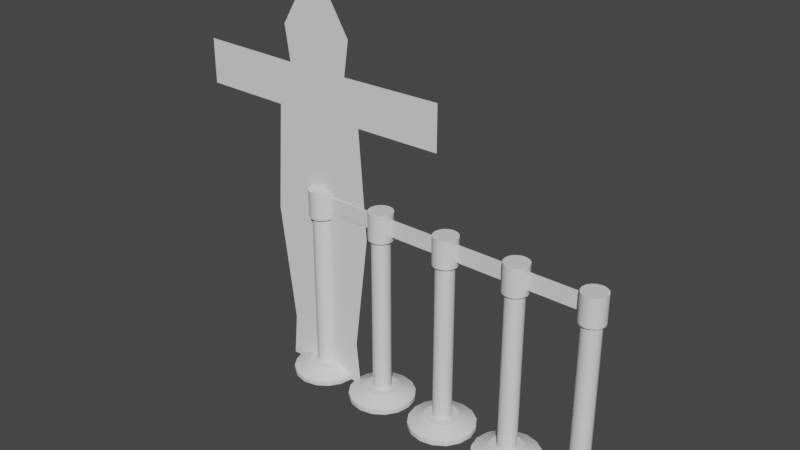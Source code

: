 # Source: pole.blend  (saved by Blender 3.5.10; exported with 4.5.12 LTS)
import bpy
from mathutils import Matrix  # noqa: F401  (used for matrix-valued properties, if any)

bpy.ops.wm.read_factory_settings(use_empty=True)
scene = bpy.context.scene
scene.name = 'Scene'

# ---- collections
col_pole = bpy.data.collections.new('pole'); scene.collection.children.link(col_pole)
col_souko = bpy.data.collections.new('souko'); scene.collection.children.link(col_souko)

# ---- materials (node trees are filled in below, after node groups)
mat_pole = bpy.data.materials.new('pole')
mat_pole.use_transparent_shadow = False
mat_red = bpy.data.materials.new('red')
mat_red.use_transparent_shadow = False
mat_black = bpy.data.materials.new('black')
mat_black.use_transparent_shadow = False

# ---- node groups
ng_auto_smooth = bpy.data.node_groups.new('Auto Smooth', 'GeometryNodeTree')
_s = ng_auto_smooth.interface.new_socket(name='Geometry', in_out='OUTPUT', socket_type='NodeSocketGeometry')
_s = ng_auto_smooth.interface.new_socket(name='Geometry', in_out='INPUT', socket_type='NodeSocketGeometry')
_s = ng_auto_smooth.interface.new_socket(name='Angle', in_out='INPUT', socket_type='NodeSocketFloat')
_s.subtype = 'ANGLE'
_s.min_value = 0.0
_s.max_value = 3.142
ng_auto_smooth.is_modifier = True
_N = ng_auto_smooth.nodes; _L = ng_auto_smooth.links
n0 = _N.new('NodeGroupOutput'); n0.name = 'Group Output'; n0.location = (480, -100)
n1 = _N.new('NodeGroupInput'); n1.name = 'Group Input'; n1.location = (-420, -300)
n2 = _N.new('NodeGroupInput'); n2.name = 'Group Input.001'; n2.location = (-60, -100)
n3 = _N.new('GeometryNodeSetShadeSmooth'); n3.name = 'Set Shade Smooth'; n3.location = (120, -100)
n3.domain = 'EDGE'
n4 = _N.new('GeometryNodeSetShadeSmooth'); n4.name = 'Set Shade Smooth.001'; n4.location = (300, -100)
n5 = _N.new('GeometryNodeInputMeshEdgeAngle'); n5.name = 'Edge Angle'; n5.location = (-420, -220)
n6 = _N.new('GeometryNodeInputEdgeSmooth'); n6.name = 'Is Edge Smooth'; n6.location = (-60, -160)
n7 = _N.new('GeometryNodeInputShadeSmooth'); n7.name = 'Is Face Smooth'; n7.location = (-240, -340)
n8 = _N.new('FunctionNodeBooleanMath'); n8.name = 'Boolean Math'; n8.location = (-60, -220)
n9 = _N.new('FunctionNodeCompare'); n9.name = 'Compare'; n9.location = (-240, -180)
n9.operation = 'LESS_EQUAL'
_L.new(n5.outputs[0], n9.inputs[0])
_L.new(n4.outputs[0], n0.inputs[0])
_L.new(n1.outputs[1], n9.inputs[1])
_L.new(n9.outputs[0], n8.inputs[0])
_L.new(n7.outputs[0], n8.inputs[1])
_L.new(n2.outputs[0], n3.inputs[0])
_L.new(n6.outputs[0], n3.inputs[1])
_L.new(n3.outputs[0], n4.inputs[0])
_L.new(n8.outputs[0], n3.inputs[2])
n0.is_active_output = True

# ---- material node trees
mat_pole.use_nodes = True; mat_pole.node_tree.nodes.clear()
_N = mat_pole.node_tree.nodes; _L = mat_pole.node_tree.links
n0 = _N.new('ShaderNodeBsdfPrincipled'); n0.name = 'Principled BSDF'; n0.location = (10, 300)
n0.distribution = 'GGX'
n0.subsurface_method = 'RANDOM_WALK_SKIN'
n0.inputs[3].default_value = 1.45
n0.inputs[27].default_value = (0.0, 0.0, 0.0, 1.0)
n0.inputs[28].default_value = 1.0
n1 = _N.new('ShaderNodeOutputMaterial'); n1.name = 'Material Output'; n1.location = (300, 300)
_L.new(n0.outputs[0], n1.inputs[0])
n1.is_active_output = True
mat_red.use_nodes = True; mat_red.node_tree.nodes.clear()
_N = mat_red.node_tree.nodes; _L = mat_red.node_tree.links
n0 = _N.new('ShaderNodeBsdfPrincipled'); n0.name = 'Principled BSDF'; n0.location = (10, 300)
n0.distribution = 'GGX'
n0.subsurface_method = 'RANDOM_WALK_SKIN'
n0.inputs[3].default_value = 1.45
n0.inputs[27].default_value = (0.0, 0.0, 0.0, 1.0)
n0.inputs[28].default_value = 1.0
n1 = _N.new('ShaderNodeOutputMaterial'); n1.name = 'Material Output'; n1.location = (300, 300)
_L.new(n0.outputs[0], n1.inputs[0])
n1.is_active_output = True
mat_black.use_nodes = True; mat_black.node_tree.nodes.clear()
_N = mat_black.node_tree.nodes; _L = mat_black.node_tree.links
n0 = _N.new('ShaderNodeBsdfPrincipled'); n0.name = 'Principled BSDF'; n0.location = (10, 300)
n0.distribution = 'GGX'
n0.subsurface_method = 'RANDOM_WALK_SKIN'
n0.inputs[3].default_value = 1.45
n0.inputs[27].default_value = (0.0, 0.0, 0.0, 1.0)
n0.inputs[28].default_value = 1.0
n1 = _N.new('ShaderNodeOutputMaterial'); n1.name = 'Material Output'; n1.location = (300, 300)
_L.new(n0.outputs[0], n1.inputs[0])
n1.is_active_output = True

# ---- world
world_world = bpy.data.worlds.new('World'); scene.world = world_world
world_world.use_nodes = True; world_world.node_tree.nodes.clear()
_N = world_world.node_tree.nodes; _L = world_world.node_tree.links
n0 = _N.new('ShaderNodeOutputWorld'); n0.name = 'World Output'; n0.location = (300, 300)
n1 = _N.new('ShaderNodeBackground'); n1.name = 'Background'; n1.location = (10, 300)
n1.inputs[0].default_value = (0.05088, 0.05088, 0.05088, 1.0)
_L.new(n1.outputs[0], n0.inputs[0])
n0.is_active_output = True
world_world.color = (0.05088, 0.05088, 0.05088)
world_world.use_sun_shadow = False
world_world.sun_shadow_jitter_overblur = 0.0

# ---- meshes
me_circle = bpy.data.meshes.new('Circle')
me_circle.from_pydata([(0.0, 0.1469, 0.0), (-0.05621, 0.1357, 0.0), (-0.1039, 0.1039, 0.0), (-0.1357, 0.05621, 0.0), (-0.1469, 0.0, 0.0), (-0.1357, -0.05621, 0.0), (-0.1039, -0.1039, 0.0), (-0.05621, -0.1357, 0.0), (0.0, -0.1469, 0.0), (0.05621, -0.1357, 0.0), (0.1039, -0.1039, 0.0), (0.1357, -0.05621, 0.0), (0.1469, 0.0, 0.0), (0.1357, 0.05621, 0.0), (0.1039, 0.1039, 0.0), (0.05621, 0.1357, 0.0), (0.0, 0.1469, 0.02008), (-0.05621, 0.1357, 0.02008), (-0.1039, 0.1039, 0.02008), (-0.1357, 0.05621, 0.02008), (-0.1469, 0.0, 0.02008), (-0.1357, -0.05621, 0.02008), (-0.1039, -0.1039, 0.02008), (-0.05621, -0.1357, 0.02008), (0.0, -0.1469, 0.02008), (0.05621, -0.1357, 0.02008), (0.1039, -0.1039, 0.02008), (0.1357, -0.05621, 0.02008), (0.1469, 0.0, 0.02008), (0.1357, 0.05621, 0.02008), (0.1039, 0.1039, 0.02008), (0.05621, 0.1357, 0.02008), (1.064e-09, 0.07547, 0.05323), (-0.02888, 0.06973, 0.05323), (-0.05337, 0.05337, 0.05323), (-0.06973, 0.02888, 0.05323), (-0.07547, -7.981e-10, 0.05323), (-0.06973, -0.02888, 0.05323), (-0.05337, -0.05337, 0.05323), (-0.02888, -0.06973, 0.05323), (1.064e-09, -0.07547, 0.05323), (0.02888, -0.06973, 0.05323), (0.05337, -0.05337, 0.05323), (0.06973, -0.02888, 0.05323), (0.07547, -7.981e-10, 0.05323), (0.06973, 0.02888, 0.05323), (0.05337, 0.05337, 0.05323), (0.02888, 0.06973, 0.05323), (8.1e-10, 0.04096, 0.05323), (-0.01567, 0.03784, 0.05323), (-0.02896, 0.02896, 0.05323), (-0.03784, 0.01567, 0.05323), (-0.04096, -4.58e-11, 0.05323), (-0.03784, -0.01567, 0.05323), (-0.02896, -0.02896, 0.05323), (-0.01567, -0.03784, 0.05323), (8.1e-10, -0.04096, 0.05323), (0.01567, -0.03784, 0.05323), (0.02896, -0.02896, 0.05323), (0.03784, -0.01567, 0.05323), (0.04096, -4.58e-11, 0.05323), (0.03784, 0.01567, 0.05323), (0.02896, 0.02896, 0.05323), (0.01567, 0.03784, 0.05323), (8.1e-10, 0.04096, 0.772), (-0.01567, 0.03784, 0.772), (-0.02896, 0.02896, 0.772), (-0.03784, 0.01567, 0.772), (-0.04096, -4.58e-11, 0.772), (-0.03784, -0.01567, 0.772), (-0.02896, -0.02896, 0.772), (-0.01567, -0.03784, 0.772), (8.1e-10, -0.04096, 0.772), (0.01567, -0.03784, 0.772), (0.02896, -0.02896, 0.772), (0.03784, -0.01567, 0.772), (0.04096, -4.58e-11, 0.772), (0.03784, 0.01567, 0.772), (0.02896, 0.02896, 0.772), (0.01567, 0.03784, 0.772), (7.056e-10, 0.05433, 0.772), (-0.02079, 0.05019, 0.772), (-0.03842, 0.03842, 0.772), (-0.05019, 0.02079, 0.772), (-0.05433, -6.074e-11, 0.772), (-0.05019, -0.02079, 0.772), (-0.03842, -0.03842, 0.772), (-0.02079, -0.05019, 0.772), (7.056e-10, -0.05433, 0.772), (0.02079, -0.05019, 0.772), (0.03842, -0.03842, 0.772), (0.05019, -0.02079, 0.772), (0.05433, -6.074e-11, 0.772), (0.05019, 0.02079, 0.772), (0.03842, 0.03842, 0.772), (0.02079, 0.05019, 0.772), (7.056e-10, 0.05433, 0.897), (-0.02079, 0.05019, 0.897), (-0.03842, 0.03842, 0.897), (-0.05019, 0.02079, 0.897), (-0.05433, -6.074e-11, 0.897), (-0.05019, -0.02079, 0.897), (-0.03842, -0.03842, 0.897), (-0.02079, -0.05019, 0.897), (7.056e-10, -0.05433, 0.897), (0.02079, -0.05019, 0.897), (0.03842, -0.03842, 0.897), (0.05019, -0.02079, 0.897), (0.05433, -6.074e-11, 0.897), (0.05019, 0.02079, 0.897), (0.03842, 0.03842, 0.897), (0.02079, 0.05019, 0.897), (3.233e-10, 0.0, 0.897), (0.329, 0.1469, 0.0), (0.2728, 0.1357, 0.0), (0.2252, 0.1039, 0.0), (0.1933, 0.05621, 0.0), (0.1821, 0.0, 0.0), (0.1933, -0.05621, 0.0), (0.2252, -0.1039, 0.0), (0.2728, -0.1357, 0.0), (0.329, -0.1469, 0.0), (0.3852, -0.1357, 0.0), (0.4329, -0.1039, 0.0), (0.4647, -0.05621, 0.0), (0.4759, 0.0, 0.0), (0.4647, 0.05621, 0.0), (0.4329, 0.1039, 0.0), (0.3852, 0.1357, 0.0), (0.329, 0.1469, 0.02008), (0.2728, 0.1357, 0.02008), (0.2252, 0.1039, 0.02008), (0.1933, 0.05621, 0.02008), (0.1821, 0.0, 0.02008), (0.1933, -0.05621, 0.02008), (0.2252, -0.1039, 0.02008), (0.2728, -0.1357, 0.02008), (0.329, -0.1469, 0.02008), (0.3852, -0.1357, 0.02008), (0.4329, -0.1039, 0.02008), (0.4647, -0.05621, 0.02008), (0.4759, 0.0, 0.02008), (0.4647, 0.05621, 0.02008), (0.4329, 0.1039, 0.02008), (0.3852, 0.1357, 0.02008), (0.329, 0.07547, 0.05323), (0.3001, 0.06973, 0.05323), (0.2757, 0.05337, 0.05323), (0.2593, 0.02888, 0.05323), (0.2536, -7.981e-10, 0.05323), (0.2593, -0.02888, 0.05323), (0.2757, -0.05337, 0.05323), (0.3001, -0.06973, 0.05323), (0.329, -0.07547, 0.05323), (0.3579, -0.06973, 0.05323), (0.3824, -0.05337, 0.05323), (0.3988, -0.02888, 0.05323), (0.4045, -7.981e-10, 0.05323), (0.3988, 0.02888, 0.05323), (0.3824, 0.05337, 0.05323), (0.3579, 0.06973, 0.05323), (0.329, 0.04096, 0.05323), (0.3134, 0.03784, 0.05323), (0.3001, 0.02896, 0.05323), (0.2912, 0.01567, 0.05323), (0.2881, -4.58e-11, 0.05323), (0.2912, -0.01567, 0.05323), (0.3001, -0.02896, 0.05323), (0.3134, -0.03784, 0.05323), (0.329, -0.04096, 0.05323), (0.3447, -0.03784, 0.05323), (0.358, -0.02896, 0.05323), (0.3669, -0.01567, 0.05323), (0.37, -4.58e-11, 0.05323), (0.3669, 0.01567, 0.05323), (0.358, 0.02896, 0.05323), (0.3447, 0.03784, 0.05323), (0.329, 0.04096, 0.772), (0.3134, 0.03784, 0.772), (0.3001, 0.02896, 0.772), (0.2912, 0.01567, 0.772), (0.2881, -4.58e-11, 0.772), (0.2912, -0.01567, 0.772), (0.3001, -0.02896, 0.772), (0.3134, -0.03784, 0.772), (0.329, -0.04096, 0.772), (0.3447, -0.03784, 0.772), (0.358, -0.02896, 0.772), (0.3669, -0.01567, 0.772), (0.37, -4.58e-11, 0.772), (0.3669, 0.01567, 0.772), (0.358, 0.02896, 0.772), (0.3447, 0.03784, 0.772), (0.329, 0.05433, 0.772), (0.3082, 0.05019, 0.772), (0.2906, 0.03842, 0.772), (0.2788, 0.02079, 0.772), (0.2747, -6.074e-11, 0.772), (0.2788, -0.02079, 0.772), (0.2906, -0.03842, 0.772), (0.3082, -0.05019, 0.772), (0.329, -0.05433, 0.772), (0.3498, -0.05019, 0.772), (0.3674, -0.03842, 0.772), (0.3792, -0.02079, 0.772), (0.3834, -6.074e-11, 0.772), (0.3792, 0.02079, 0.772), (0.3674, 0.03842, 0.772), (0.3498, 0.05019, 0.772), (0.329, 0.05433, 0.897), (0.3082, 0.05019, 0.897), (0.2906, 0.03842, 0.897), (0.2788, 0.02079, 0.897), (0.2747, -6.074e-11, 0.897), (0.2788, -0.02079, 0.897), (0.2906, -0.03842, 0.897), (0.3082, -0.05019, 0.897), (0.329, -0.05433, 0.897), (0.3498, -0.05019, 0.897), (0.3674, -0.03842, 0.897), (0.3792, -0.02079, 0.897), (0.3834, -6.074e-11, 0.897), (0.3792, 0.02079, 0.897), (0.3674, 0.03842, 0.897), (0.3498, 0.05019, 0.897), (0.329, 0.0, 0.897), (0.657, -0.002875, 0.8744), (0.657, -0.002875, 0.7991), (0.657, 0.002875, 0.8744), (0.657, 0.002875, 0.7991), (0.3313, -0.002875, 0.8744), (0.3313, -0.002875, 0.7991), (0.3313, 0.002875, 0.8744), (0.3313, 0.002875, 0.7991), (0.6585, 0.0, 0.897), (0.6793, 0.05019, 0.897), (0.6969, 0.03842, 0.897), (0.7087, 0.02079, 0.897), (0.7128, -6.074e-11, 0.897), (0.7087, -0.02079, 0.897), (0.6969, -0.03842, 0.897), (0.6793, -0.05019, 0.897), (0.6585, -0.05433, 0.897), (0.6377, -0.05019, 0.897), (0.6201, -0.03842, 0.897), (0.6083, -0.02079, 0.897), (0.6041, -6.074e-11, 0.897), (0.6083, 0.02079, 0.897), (0.6201, 0.03842, 0.897), (0.6377, 0.05019, 0.897), (0.6585, 0.05433, 0.897), (0.6793, 0.05019, 0.772), (0.6969, 0.03842, 0.772), (0.7087, 0.02079, 0.772), (0.7128, -6.074e-11, 0.772), (0.7087, -0.02079, 0.772), (0.6969, -0.03842, 0.772), (0.6793, -0.05019, 0.772), (0.6585, -0.05433, 0.772), (0.6377, -0.05019, 0.772), (0.6201, -0.03842, 0.772), (0.6083, -0.02079, 0.772), (0.6041, -6.074e-11, 0.772), (0.6083, 0.02079, 0.772), (0.6201, 0.03842, 0.772), (0.6377, 0.05019, 0.772), (0.6585, 0.05433, 0.772), (0.6741, 0.03784, 0.772), (0.6874, 0.02896, 0.772), (0.6963, 0.01567, 0.772), (0.6994, -4.58e-11, 0.772), (0.6963, -0.01567, 0.772), (0.6874, -0.02896, 0.772), (0.6741, -0.03784, 0.772), (0.6585, -0.04096, 0.772), (0.6428, -0.03784, 0.772), (0.6295, -0.02896, 0.772), (0.6206, -0.01567, 0.772), (0.6175, -4.58e-11, 0.772), (0.6206, 0.01567, 0.772), (0.6295, 0.02896, 0.772), (0.6428, 0.03784, 0.772), (0.6585, 0.04096, 0.772), (0.6741, 0.03784, 0.05323), (0.6874, 0.02896, 0.05323), (0.6963, 0.01567, 0.05323), (0.6994, -4.58e-11, 0.05323), (0.6963, -0.01567, 0.05323), (0.6874, -0.02896, 0.05323), (0.6741, -0.03784, 0.05323), (0.6585, -0.04096, 0.05323), (0.6428, -0.03784, 0.05323), (0.6295, -0.02896, 0.05323), (0.6206, -0.01567, 0.05323), (0.6175, -4.58e-11, 0.05323), (0.6206, 0.01567, 0.05323), (0.6295, 0.02896, 0.05323), (0.6428, 0.03784, 0.05323), (0.6585, 0.04096, 0.05323), (0.6874, 0.06973, 0.05323), (0.7118, 0.05337, 0.05323), (0.7282, 0.02888, 0.05323), (0.7339, -7.981e-10, 0.05323), (0.7282, -0.02888, 0.05323), (0.7118, -0.05337, 0.05323), (0.6874, -0.06973, 0.05323), (0.6585, -0.07547, 0.05323), (0.6296, -0.06973, 0.05323), (0.6051, -0.05337, 0.05323), (0.5887, -0.02888, 0.05323), (0.583, -7.981e-10, 0.05323), (0.5887, 0.02888, 0.05323), (0.6051, 0.05337, 0.05323), (0.6296, 0.06973, 0.05323), (0.6585, 0.07547, 0.05323), (0.7147, 0.1357, 0.02008), (0.7623, 0.1039, 0.02008), (0.7942, 0.05621, 0.02008), (0.8054, 0.0, 0.02008), (0.7942, -0.05621, 0.02008), (0.7623, -0.1039, 0.02008), (0.7147, -0.1357, 0.02008), (0.6585, -0.1469, 0.02008), (0.6023, -0.1357, 0.02008), (0.5546, -0.1039, 0.02008), (0.5228, -0.05621, 0.02008), (0.5116, 0.0, 0.02008), (0.5228, 0.05621, 0.02008), (0.5546, 0.1039, 0.02008), (0.6023, 0.1357, 0.02008), (0.6585, 0.1469, 0.02008), (0.7147, 0.1357, 0.0), (0.7623, 0.1039, 0.0), (0.7942, 0.05621, 0.0), (0.8054, 0.0, 0.0), (0.7942, -0.05621, 0.0), (0.7623, -0.1039, 0.0), (0.7147, -0.1357, 0.0), (0.6585, -0.1469, 0.0), (0.6023, -0.1357, 0.0), (0.5546, -0.1039, 0.0), (0.5228, -0.05621, 0.0), (0.5116, 0.0, 0.0), (0.5228, 0.05621, 0.0), (0.5546, 0.1039, 0.0), (0.6023, 0.1357, 0.0), (0.6585, 0.1469, 0.0), (0.001862, 0.002875, 0.7991), (0.001862, 0.002875, 0.8744), (0.001862, -0.002875, 0.7991), (0.001862, -0.002875, 0.8744), (0.3275, 0.002875, 0.7991), (0.3275, 0.002875, 0.8744), (0.3275, -0.002875, 0.7991), (0.3275, -0.002875, 0.8744), (0.9867, -0.002875, 0.8744), (0.9867, -0.002875, 0.7991), (0.9867, 0.002875, 0.8744), (0.9867, 0.002875, 0.7991), (0.661, -0.002875, 0.8744), (0.661, -0.002875, 0.7991), (0.661, 0.002875, 0.8744), (0.661, 0.002875, 0.7991), (0.9882, 0.0, 0.897), (1.009, 0.05019, 0.897), (1.027, 0.03842, 0.897), (1.038, 0.02079, 0.897), (1.043, -6.074e-11, 0.897), (1.038, -0.02079, 0.897), (1.027, -0.03842, 0.897), (1.009, -0.05019, 0.897), (0.9882, -0.05433, 0.897), (0.9674, -0.05019, 0.897), (0.9498, -0.03842, 0.897), (0.938, -0.02079, 0.897), (0.9339, -6.074e-11, 0.897), (0.938, 0.02079, 0.897), (0.9498, 0.03842, 0.897), (0.9674, 0.05019, 0.897), (0.9882, 0.05433, 0.897), (1.009, 0.05019, 0.772), (1.027, 0.03842, 0.772), (1.038, 0.02079, 0.772), (1.043, -6.074e-11, 0.772), (1.038, -0.02079, 0.772), (1.027, -0.03842, 0.772), (1.009, -0.05019, 0.772), (0.9882, -0.05433, 0.772), (0.9674, -0.05019, 0.772), (0.9498, -0.03842, 0.772), (0.938, -0.02079, 0.772), (0.9339, -6.074e-11, 0.772), (0.938, 0.02079, 0.772), (0.9498, 0.03842, 0.772), (0.9674, 0.05019, 0.772), (0.9882, 0.05433, 0.772), (1.004, 0.03784, 0.772), (1.017, 0.02896, 0.772), (1.026, 0.01567, 0.772), (1.029, -4.58e-11, 0.772), (1.026, -0.01567, 0.772), (1.017, -0.02896, 0.772), (1.004, -0.03784, 0.772), (0.9882, -0.04096, 0.772), (0.9725, -0.03784, 0.772), (0.9592, -0.02896, 0.772), (0.9503, -0.01567, 0.772), (0.9472, -4.58e-11, 0.772), (0.9503, 0.01567, 0.772), (0.9592, 0.02896, 0.772), (0.9725, 0.03784, 0.772), (0.9882, 0.04096, 0.772), (1.004, 0.03784, 0.05323), (1.017, 0.02896, 0.05323), (1.026, 0.01567, 0.05323), (1.029, -4.58e-11, 0.05323), (1.026, -0.01567, 0.05323), (1.017, -0.02896, 0.05323), (1.004, -0.03784, 0.05323), (0.9882, -0.04096, 0.05323), (0.9725, -0.03784, 0.05323), (0.9592, -0.02896, 0.05323), (0.9503, -0.01567, 0.05323), (0.9472, -4.58e-11, 0.05323), (0.9503, 0.01567, 0.05323), (0.9592, 0.02896, 0.05323), (0.9725, 0.03784, 0.05323), (0.9882, 0.04096, 0.05323), (1.017, 0.06973, 0.05323), (1.042, 0.05337, 0.05323), (1.058, 0.02888, 0.05323), (1.064, -7.981e-10, 0.05323), (1.058, -0.02888, 0.05323), (1.042, -0.05337, 0.05323), (1.017, -0.06973, 0.05323), (0.9882, -0.07547, 0.05323), (0.9593, -0.06973, 0.05323), (0.9348, -0.05337, 0.05323), (0.9185, -0.02888, 0.05323), (0.9127, -7.981e-10, 0.05323), (0.9185, 0.02888, 0.05323), (0.9348, 0.05337, 0.05323), (0.9593, 0.06973, 0.05323), (0.9882, 0.07547, 0.05323), (1.044, 0.1357, 0.02008), (1.092, 0.1039, 0.02008), (1.124, 0.05621, 0.02008), (1.135, 0.0, 0.02008), (1.124, -0.05621, 0.02008), (1.092, -0.1039, 0.02008), (1.044, -0.1357, 0.02008), (0.9882, -0.1469, 0.02008), (0.932, -0.1357, 0.02008), (0.8843, -0.1039, 0.02008), (0.8525, -0.05621, 0.02008), (0.8413, 0.0, 0.02008), (0.8525, 0.05621, 0.02008), (0.8843, 0.1039, 0.02008), (0.932, 0.1357, 0.02008), (0.9882, 0.1469, 0.02008), (1.044, 0.1357, 0.0), (1.092, 0.1039, 0.0), (1.124, 0.05621, 0.0), (1.135, 0.0, 0.0), (1.124, -0.05621, 0.0), (1.092, -0.1039, 0.0), (1.044, -0.1357, 0.0), (0.9882, -0.1469, 0.0), (0.932, -0.1357, 0.0), (0.8843, -0.1039, 0.0), (0.8525, -0.05621, 0.0), (0.8413, 0.0, 0.0), (0.8525, 0.05621, 0.0), (0.8843, 0.1039, 0.0), (0.932, 0.1357, 0.0), (0.9882, 0.1469, 0.0), (1.318, -0.002875, 0.8744), (1.318, -0.002875, 0.7991), (1.318, 0.002875, 0.8744), (1.318, 0.002875, 0.7991), (0.9921, -0.002875, 0.8744), (0.9921, -0.002875, 0.7991), (0.9921, 0.002875, 0.8744), (0.9921, 0.002875, 0.7991), (1.319, 0.0, 0.897), (1.34, 0.05019, 0.897), (1.358, 0.03842, 0.897), (1.369, 0.02079, 0.897), (1.374, -6.074e-11, 0.897), (1.369, -0.02079, 0.897), (1.358, -0.03842, 0.897), (1.34, -0.05019, 0.897), (1.319, -0.05433, 0.897), (1.298, -0.05019, 0.897), (1.281, -0.03842, 0.897), (1.269, -0.02079, 0.897), (1.265, -6.074e-11, 0.897), (1.269, 0.02079, 0.897), (1.281, 0.03842, 0.897), (1.298, 0.05019, 0.897), (1.319, 0.05433, 0.897), (1.34, 0.05019, 0.772), (1.358, 0.03842, 0.772), (1.369, 0.02079, 0.772), (1.374, -6.074e-11, 0.772), (1.369, -0.02079, 0.772), (1.358, -0.03842, 0.772), (1.34, -0.05019, 0.772), (1.319, -0.05433, 0.772), (1.298, -0.05019, 0.772), (1.281, -0.03842, 0.772), (1.269, -0.02079, 0.772), (1.265, -6.074e-11, 0.772), (1.269, 0.02079, 0.772), (1.281, 0.03842, 0.772), (1.298, 0.05019, 0.772), (1.319, 0.05433, 0.772), (1.335, 0.03784, 0.772), (1.348, 0.02896, 0.772), (1.357, 0.01567, 0.772), (1.36, -4.58e-11, 0.772), (1.357, -0.01567, 0.772), (1.348, -0.02896, 0.772), (1.335, -0.03784, 0.772), (1.319, -0.04096, 0.772), (1.304, -0.03784, 0.772), (1.29, -0.02896, 0.772), (1.281, -0.01567, 0.772), (1.278, -4.58e-11, 0.772), (1.281, 0.01567, 0.772), (1.29, 0.02896, 0.772), (1.304, 0.03784, 0.772), (1.319, 0.04096, 0.772), (1.335, 0.03784, 0.05323), (1.348, 0.02896, 0.05323), (1.357, 0.01567, 0.05323), (1.36, -4.58e-11, 0.05323), (1.357, -0.01567, 0.05323), (1.348, -0.02896, 0.05323), (1.335, -0.03784, 0.05323), (1.319, -0.04096, 0.05323), (1.304, -0.03784, 0.05323), (1.29, -0.02896, 0.05323), (1.281, -0.01567, 0.05323), (1.278, -4.58e-11, 0.05323), (1.281, 0.01567, 0.05323), (1.29, 0.02896, 0.05323), (1.304, 0.03784, 0.05323), (1.319, 0.04096, 0.05323), (1.348, 0.06973, 0.05323), (1.373, 0.05337, 0.05323), (1.389, 0.02888, 0.05323), (1.395, -7.981e-10, 0.05323), (1.389, -0.02888, 0.05323), (1.373, -0.05337, 0.05323), (1.348, -0.06973, 0.05323), (1.319, -0.07547, 0.05323), (1.29, -0.06973, 0.05323), (1.266, -0.05337, 0.05323), (1.25, -0.02888, 0.05323), (1.244, -7.981e-10, 0.05323), (1.25, 0.02888, 0.05323), (1.266, 0.05337, 0.05323), (1.29, 0.06973, 0.05323), (1.319, 0.07547, 0.05323), (1.375, 0.1357, 0.02008), (1.423, 0.1039, 0.02008), (1.455, 0.05621, 0.02008), (1.466, 0.0, 0.02008), (1.455, -0.05621, 0.02008), (1.423, -0.1039, 0.02008), (1.375, -0.1357, 0.02008), (1.319, -0.1469, 0.02008), (1.263, -0.1357, 0.02008), (1.215, -0.1039, 0.02008), (1.184, -0.05621, 0.02008), (1.172, 0.0, 0.02008), (1.184, 0.05621, 0.02008), (1.215, 0.1039, 0.02008), (1.263, 0.1357, 0.02008), (1.319, 0.1469, 0.02008), (1.375, 0.1357, 0.0), (1.423, 0.1039, 0.0), (1.455, 0.05621, 0.0), (1.466, 0.0, 0.0), (1.455, -0.05621, 0.0), (1.423, -0.1039, 0.0), (1.375, -0.1357, 0.0), (1.319, -0.1469, 0.0), (1.263, -0.1357, 0.0), (1.215, -0.1039, 0.0), (1.184, -0.05621, 0.0), (1.172, 0.0, 0.0), (1.184, 0.05621, 0.0), (1.215, 0.1039, 0.0), (1.263, 0.1357, 0.0), (1.319, 0.1469, 0.0), (0.05908, -0.002875, 0.7991), (0.05908, -0.002875, 0.8744), (0.05908, 0.002875, 0.7991), (0.05908, 0.002875, 0.8744), (0.2703, -0.002875, 0.8744), (0.2703, 0.002875, 0.7991), (0.2703, -0.002875, 0.7991), (0.2703, 0.002875, 0.8744), (0.39, 0.002875, 0.7991), (0.39, -0.002875, 0.7991), (0.39, -0.002875, 0.8744), (0.39, 0.002875, 0.8744), (0.5987, 0.002875, 0.7991), (0.5987, -0.002875, 0.8744), (0.5987, -0.002875, 0.7991), (0.5987, 0.002875, 0.8744), (0.7194, 0.002875, 0.7991), (0.7194, -0.002875, 0.7991), (0.7194, -0.002875, 0.8744), (0.7194, 0.002875, 0.8744), (0.9245, 0.002875, 0.7991), (0.9245, -0.002875, 0.8744), (0.9245, -0.002875, 0.7991), (0.9245, 0.002875, 0.8744), (1.047, 0.002875, 0.7991), (1.047, -0.002875, 0.7991), (1.047, -0.002875, 0.8744), (1.047, 0.002875, 0.8744), (1.257, 0.002875, 0.7991), (1.257, -0.002875, 0.8744), (1.257, -0.002875, 0.7991), (1.257, 0.002875, 0.8744)], [], [(7, 23, 22, 6), (15, 31, 30, 14), (8, 24, 23, 7), (1, 17, 16, 0), (0, 16, 31, 15), (9, 25, 24, 8), (2, 18, 17, 1), (10, 26, 25, 9), (3, 19, 18, 2), (11, 27, 26, 10), (4, 20, 19, 3), (12, 28, 27, 11), (5, 21, 20, 4), (13, 29, 28, 12), (6, 22, 21, 5), (14, 30, 29, 13), (29, 45, 44, 28), (22, 38, 37, 21), (30, 46, 45, 29), (23, 39, 38, 22), (31, 47, 46, 30), (24, 40, 39, 23), (17, 33, 32, 16), (16, 32, 47, 31), (25, 41, 40, 24), (18, 34, 33, 17), (26, 42, 41, 25), (19, 35, 34, 18), (27, 43, 42, 26), (20, 36, 35, 19), (28, 44, 43, 27), (21, 37, 36, 20), (39, 55, 54, 38), (47, 63, 62, 46), (40, 56, 55, 39), (33, 49, 48, 32), (32, 48, 63, 47), (41, 57, 56, 40), (34, 50, 49, 33), (42, 58, 57, 41), (35, 51, 50, 34), (43, 59, 58, 42), (36, 52, 51, 35), (44, 60, 59, 43), (37, 53, 52, 36), (45, 61, 60, 44), (38, 54, 53, 37), (46, 62, 61, 45), (60, 76, 75, 59), (53, 69, 68, 52), (61, 77, 76, 60), (54, 70, 69, 53), (62, 78, 77, 61), (55, 71, 70, 54), (63, 79, 78, 62), (56, 72, 71, 55), (49, 65, 64, 48), (48, 64, 79, 63), (57, 73, 72, 56), (50, 66, 65, 49), (58, 74, 73, 57), (51, 67, 66, 50), (59, 75, 74, 58), (52, 68, 67, 51), (66, 82, 81, 65), (74, 90, 89, 73), (67, 83, 82, 66), (75, 91, 90, 74), (68, 84, 83, 67), (76, 92, 91, 75), (69, 85, 84, 68), (77, 93, 92, 76), (70, 86, 85, 69), (78, 94, 93, 77), (71, 87, 86, 70), (79, 95, 94, 78), (72, 88, 87, 71), (65, 81, 80, 64), (64, 80, 95, 79), (73, 89, 88, 72), (87, 103, 102, 86), (95, 111, 110, 94), (88, 104, 103, 87), (81, 97, 96, 80), (80, 96, 111, 95), (89, 105, 104, 88), (82, 98, 97, 81), (90, 106, 105, 89), (83, 99, 98, 82), (91, 107, 106, 90), (84, 100, 99, 83), (92, 108, 107, 91), (85, 101, 100, 84), (93, 109, 108, 92), (86, 102, 101, 85), (94, 110, 109, 93), (97, 112, 96), (96, 112, 111), (111, 112, 110), (110, 112, 109), (109, 112, 108), (108, 112, 107), (107, 112, 106), (106, 112, 105), (105, 112, 104), (104, 112, 103), (103, 112, 102), (102, 112, 101), (101, 112, 100), (100, 112, 99), (99, 112, 98), (98, 112, 97), (120, 136, 135, 119), (128, 144, 143, 127), (121, 137, 136, 120), (114, 130, 129, 113), (113, 129, 144, 128), (122, 138, 137, 121), (115, 131, 130, 114), (123, 139, 138, 122), (116, 132, 131, 115), (124, 140, 139, 123), (117, 133, 132, 116), (125, 141, 140, 124), (118, 134, 133, 117), (126, 142, 141, 125), (119, 135, 134, 118), (127, 143, 142, 126), (142, 158, 157, 141), (135, 151, 150, 134), (143, 159, 158, 142), (136, 152, 151, 135), (144, 160, 159, 143), (137, 153, 152, 136), (130, 146, 145, 129), (129, 145, 160, 144), (138, 154, 153, 137), (131, 147, 146, 130), (139, 155, 154, 138), (132, 148, 147, 131), (140, 156, 155, 139), (133, 149, 148, 132), (141, 157, 156, 140), (134, 150, 149, 133), (152, 168, 167, 151), (160, 176, 175, 159), (153, 169, 168, 152), (146, 162, 161, 145), (145, 161, 176, 160), (154, 170, 169, 153), (147, 163, 162, 146), (155, 171, 170, 154), (148, 164, 163, 147), (156, 172, 171, 155), (149, 165, 164, 148), (157, 173, 172, 156), (150, 166, 165, 149), (158, 174, 173, 157), (151, 167, 166, 150), (159, 175, 174, 158), (173, 189, 188, 172), (166, 182, 181, 165), (174, 190, 189, 173), (167, 183, 182, 166), (175, 191, 190, 174), (168, 184, 183, 167), (176, 192, 191, 175), (169, 185, 184, 168), (162, 178, 177, 161), (161, 177, 192, 176), (170, 186, 185, 169), (163, 179, 178, 162), (171, 187, 186, 170), (164, 180, 179, 163), (172, 188, 187, 171), (165, 181, 180, 164), (179, 195, 194, 178), (187, 203, 202, 186), (180, 196, 195, 179), (188, 204, 203, 187), (181, 197, 196, 180), (189, 205, 204, 188), (182, 198, 197, 181), (190, 206, 205, 189), (183, 199, 198, 182), (191, 207, 206, 190), (184, 200, 199, 183), (192, 208, 207, 191), (185, 201, 200, 184), (178, 194, 193, 177), (177, 193, 208, 192), (186, 202, 201, 185), (200, 216, 215, 199), (208, 224, 223, 207), (201, 217, 216, 200), (194, 210, 209, 193), (193, 209, 224, 208), (202, 218, 217, 201), (195, 211, 210, 194), (203, 219, 218, 202), (196, 212, 211, 195), (204, 220, 219, 203), (197, 213, 212, 196), (205, 221, 220, 204), (198, 214, 213, 197), (206, 222, 221, 205), (199, 215, 214, 198), (207, 223, 222, 206), (210, 225, 209), (209, 225, 224), (224, 225, 223), (223, 225, 222), (222, 225, 221), (221, 225, 220), (220, 225, 219), (219, 225, 218), (218, 225, 217), (217, 225, 216), (216, 225, 215), (215, 225, 214), (214, 225, 213), (213, 225, 212), (212, 225, 211), (211, 225, 210), (611, 227, 226, 610), (605, 233, 232, 608), (611, 609, 229, 227), (607, 608, 232, 230), (241, 234, 242), (249, 234, 250), (240, 234, 241), (248, 234, 249), (247, 234, 248), (239, 234, 240), (246, 234, 247), (238, 234, 239), (245, 234, 246), (237, 234, 238), (244, 234, 245), (236, 234, 237), (243, 234, 244), (235, 234, 236), (242, 234, 243), (250, 234, 235), (258, 242, 243, 259), (255, 239, 240, 256), (251, 235, 236, 252), (263, 247, 248, 264), (259, 243, 244, 260), (256, 240, 241, 257), (252, 236, 237, 253), (260, 244, 245, 261), (264, 248, 249, 265), (253, 237, 238, 254), (257, 241, 242, 258), (261, 245, 246, 262), (266, 250, 235, 251), (254, 238, 239, 255), (265, 249, 250, 266), (262, 246, 247, 263), (276, 260, 261, 277), (280, 264, 265, 281), (269, 253, 254, 270), (273, 257, 258, 274), (282, 266, 251, 267), (277, 261, 262, 278), (281, 265, 266, 282), (270, 254, 255, 271), (274, 258, 259, 275), (278, 262, 263, 279), (267, 251, 252, 268), (271, 255, 256, 272), (275, 259, 260, 276), (279, 263, 264, 280), (268, 252, 253, 269), (272, 256, 257, 273), (292, 276, 277, 293), (289, 273, 274, 290), (285, 269, 270, 286), (298, 282, 267, 283), (293, 277, 278, 294), (297, 281, 282, 298), (286, 270, 271, 287), (290, 274, 275, 291), (294, 278, 279, 295), (287, 271, 272, 288), (283, 267, 268, 284), (295, 279, 280, 296), (291, 275, 276, 292), (288, 272, 273, 289), (284, 268, 269, 285), (296, 280, 281, 297), (301, 285, 286, 302), (305, 289, 290, 306), (309, 293, 294, 310), (314, 298, 283, 299), (302, 286, 287, 303), (313, 297, 298, 314), (310, 294, 295, 311), (306, 290, 291, 307), (303, 287, 288, 304), (299, 283, 284, 300), (311, 295, 296, 312), (307, 291, 292, 308), (304, 288, 289, 305), (300, 284, 285, 301), (308, 292, 293, 309), (312, 296, 297, 313), (321, 305, 306, 322), (317, 301, 302, 318), (330, 314, 299, 315), (325, 309, 310, 326), (318, 302, 303, 319), (329, 313, 314, 330), (326, 310, 311, 327), (322, 306, 307, 323), (319, 303, 304, 320), (315, 299, 300, 316), (327, 311, 312, 328), (323, 307, 308, 324), (320, 304, 305, 321), (316, 300, 301, 317), (328, 312, 313, 329), (324, 308, 309, 325), (332, 316, 317, 333), (340, 324, 325, 341), (339, 323, 324, 340), (331, 315, 316, 332), (338, 322, 323, 339), (345, 329, 330, 346), (346, 330, 315, 331), (337, 321, 322, 338), (344, 328, 329, 345), (336, 320, 321, 337), (343, 327, 328, 344), (335, 319, 320, 336), (342, 326, 327, 343), (334, 318, 319, 335), (341, 325, 326, 342), (333, 317, 318, 334), (619, 356, 355, 618), (603, 353, 354, 601), (599, 347, 348, 600), (603, 602, 351, 353), (598, 600, 348, 350), (613, 362, 361, 616), (619, 617, 358, 356), (615, 616, 361, 359), (370, 363, 371), (378, 363, 379), (369, 363, 370), (377, 363, 378), (376, 363, 377), (368, 363, 369), (375, 363, 376), (367, 363, 368), (374, 363, 375), (366, 363, 367), (373, 363, 374), (365, 363, 366), (372, 363, 373), (364, 363, 365), (371, 363, 372), (379, 363, 364), (387, 371, 372, 388), (384, 368, 369, 385), (380, 364, 365, 381), (392, 376, 377, 393), (388, 372, 373, 389), (385, 369, 370, 386), (381, 365, 366, 382), (389, 373, 374, 390), (393, 377, 378, 394), (382, 366, 367, 383), (386, 370, 371, 387), (390, 374, 375, 391), (395, 379, 364, 380), (383, 367, 368, 384), (394, 378, 379, 395), (391, 375, 376, 392), (405, 389, 390, 406), (409, 393, 394, 410), (398, 382, 383, 399), (402, 386, 387, 403), (411, 395, 380, 396), (406, 390, 391, 407), (410, 394, 395, 411), (399, 383, 384, 400), (403, 387, 388, 404), (407, 391, 392, 408), (396, 380, 381, 397), (400, 384, 385, 401), (404, 388, 389, 405), (408, 392, 393, 409), (397, 381, 382, 398), (401, 385, 386, 402), (421, 405, 406, 422), (418, 402, 403, 419), (414, 398, 399, 415), (427, 411, 396, 412), (422, 406, 407, 423), (426, 410, 411, 427), (415, 399, 400, 416), (419, 403, 404, 420), (423, 407, 408, 424), (416, 400, 401, 417), (412, 396, 397, 413), (424, 408, 409, 425), (420, 404, 405, 421), (417, 401, 402, 418), (413, 397, 398, 414), (425, 409, 410, 426), (430, 414, 415, 431), (434, 418, 419, 435), (438, 422, 423, 439), (443, 427, 412, 428), (431, 415, 416, 432), (442, 426, 427, 443), (439, 423, 424, 440), (435, 419, 420, 436), (432, 416, 417, 433), (428, 412, 413, 429), (440, 424, 425, 441), (436, 420, 421, 437), (433, 417, 418, 434), (429, 413, 414, 430), (437, 421, 422, 438), (441, 425, 426, 442), (450, 434, 435, 451), (446, 430, 431, 447), (459, 443, 428, 444), (454, 438, 439, 455), (447, 431, 432, 448), (458, 442, 443, 459), (455, 439, 440, 456), (451, 435, 436, 452), (448, 432, 433, 449), (444, 428, 429, 445), (456, 440, 441, 457), (452, 436, 437, 453), (449, 433, 434, 450), (445, 429, 430, 446), (457, 441, 442, 458), (453, 437, 438, 454), (461, 445, 446, 462), (469, 453, 454, 470), (468, 452, 453, 469), (460, 444, 445, 461), (467, 451, 452, 468), (474, 458, 459, 475), (475, 459, 444, 460), (466, 450, 451, 467), (473, 457, 458, 474), (465, 449, 450, 466), (472, 456, 457, 473), (464, 448, 449, 465), (471, 455, 456, 472), (463, 447, 448, 464), (470, 454, 455, 471), (462, 446, 447, 463), (627, 477, 476, 626), (621, 483, 482, 624), (627, 625, 479, 477), (623, 624, 482, 480), (491, 484, 492), (499, 484, 500), (490, 484, 491), (498, 484, 499), (497, 484, 498), (489, 484, 490), (496, 484, 497), (488, 484, 489), (495, 484, 496), (487, 484, 488), (494, 484, 495), (486, 484, 487), (493, 484, 494), (485, 484, 486), (492, 484, 493), (500, 484, 485), (508, 492, 493, 509), (505, 489, 490, 506), (501, 485, 486, 502), (513, 497, 498, 514), (509, 493, 494, 510), (506, 490, 491, 507), (502, 486, 487, 503), (510, 494, 495, 511), (514, 498, 499, 515), (503, 487, 488, 504), (507, 491, 492, 508), (511, 495, 496, 512), (516, 500, 485, 501), (504, 488, 489, 505), (515, 499, 500, 516), (512, 496, 497, 513), (526, 510, 511, 527), (530, 514, 515, 531), (519, 503, 504, 520), (523, 507, 508, 524), (532, 516, 501, 517), (527, 511, 512, 528), (531, 515, 516, 532), (520, 504, 505, 521), (524, 508, 509, 525), (528, 512, 513, 529), (517, 501, 502, 518), (521, 505, 506, 522), (525, 509, 510, 526), (529, 513, 514, 530), (518, 502, 503, 519), (522, 506, 507, 523), (542, 526, 527, 543), (539, 523, 524, 540), (535, 519, 520, 536), (548, 532, 517, 533), (543, 527, 528, 544), (547, 531, 532, 548), (536, 520, 521, 537), (540, 524, 525, 541), (544, 528, 529, 545), (537, 521, 522, 538), (533, 517, 518, 534), (545, 529, 530, 546), (541, 525, 526, 542), (538, 522, 523, 539), (534, 518, 519, 535), (546, 530, 531, 547), (551, 535, 536, 552), (555, 539, 540, 556), (559, 543, 544, 560), (564, 548, 533, 549), (552, 536, 537, 553), (563, 547, 548, 564), (560, 544, 545, 561), (556, 540, 541, 557), (553, 537, 538, 554), (549, 533, 534, 550), (561, 545, 546, 562), (557, 541, 542, 558), (554, 538, 539, 555), (550, 534, 535, 551), (558, 542, 543, 559), (562, 546, 547, 563), (571, 555, 556, 572), (567, 551, 552, 568), (580, 564, 549, 565), (575, 559, 560, 576), (568, 552, 553, 569), (579, 563, 564, 580), (576, 560, 561, 577), (572, 556, 557, 573), (569, 553, 554, 570), (565, 549, 550, 566), (577, 561, 562, 578), (573, 557, 558, 574), (570, 554, 555, 571), (566, 550, 551, 567), (578, 562, 563, 579), (574, 558, 559, 575), (582, 566, 567, 583), (590, 574, 575, 591), (589, 573, 574, 590), (581, 565, 566, 582), (588, 572, 573, 589), (595, 579, 580, 596), (596, 580, 565, 581), (587, 571, 572, 588), (594, 578, 579, 595), (586, 570, 571, 587), (593, 577, 578, 594), (585, 569, 570, 586), (592, 576, 577, 593), (584, 568, 569, 585), (591, 575, 576, 592), (583, 567, 568, 584), (601, 604, 600, 598), (349, 347, 599, 597), (602, 599, 600, 604), (349, 597, 598, 350), (351, 602, 604, 352), (354, 352, 604, 601), (597, 599, 602, 603), (597, 603, 601, 598), (610, 612, 608, 607), (231, 233, 605, 606), (609, 605, 608, 612), (231, 606, 607, 230), (229, 609, 612, 228), (226, 228, 612, 610), (606, 605, 609, 611), (606, 611, 610, 607), (618, 620, 616, 615), (360, 362, 613, 614), (617, 613, 616, 620), (360, 614, 615, 359), (358, 617, 620, 357), (355, 357, 620, 618), (614, 613, 617, 619), (614, 619, 618, 615), (626, 628, 624, 623), (481, 483, 621, 622), (625, 621, 624, 628), (481, 622, 623, 480), (479, 625, 628, 478), (476, 478, 628, 626), (622, 621, 625, 627), (622, 627, 626, 623)])
me_circle.polygons.foreach_set('use_smooth', [1, 1, 1, 1, 1, 1, 1, 1, 1, 1, 1, 1, 1, 1, 1, 1, 1, 1, 1, 1, 1, 1, 1, 1, 1, 1, 1, 1, 1, 1, 1, 1, 1, 1, 1, 1, 1, 1, 1, 1, 1, 1, 1, 1, 1, 1, 1, 1, 1, 1, 1, 1, 1, 1, 1, 1, 1, 1, 1, 1, 1, 1, 1, 1, 1, 1, 1, 1, 1, 1, 1, 1, 1, 1, 1, 1, 1, 1, 1, 1, 1, 1, 1, 1, 1, 1, 1, 1, 1, 1, 1, 1, 1, 1, 1, 1, 1, 1, 1, 1, 1, 1, 1, 1, 1, 1, 1, 1, 1, 1, 1, 1, 1, 1, 1, 1, 1, 1, 1, 1, 1, 1, 1, 1, 1, 1, 1, 1, 1, 1, 1, 1, 1, 1, 1, 1, 1, 1, 1, 1, 1, 1, 1, 1, 1, 1, 1, 1, 1, 1, 1, 1, 1, 1, 1, 1, 1, 1, 1, 1, 1, 1, 1, 1, 1, 1, 1, 1, 1, 1, 1, 1, 1, 1, 1, 1, 1, 1, 1, 1, 1, 1, 1, 1, 1, 1, 1, 1, 1, 1, 1, 1, 1, 1, 1, 1, 1, 1, 1, 1, 1, 1, 1, 1, 1, 1, 1, 1, 1, 1, 1, 1, 1, 1, 1, 1, 1, 1, 1, 1, 1, 1, 1, 1, 0, 0, 0, 0, 1, 1, 1, 1, 1, 1, 1, 1, 1, 1, 1, 1, 1, 1, 1, 1, 1, 1, 1, 1, 1, 1, 1, 1, 1, 1, 1, 1, 1, 1, 1, 1, 1, 1, 1, 1, 1, 1, 1, 1, 1, 1, 1, 1, 1, 1, 1, 1, 1, 1, 1, 1, 1, 1, 1, 1, 1, 1, 1, 1, 1, 1, 1, 1, 1, 1, 1, 1, 1, 1, 1, 1, 1, 1, 1, 1, 1, 1, 1, 1, 1, 1, 1, 1, 1, 1, 1, 1, 1, 1, 1, 1, 1, 1, 1, 1, 1, 1, 1, 1, 1, 1, 1, 1, 1, 1, 1, 1, 1, 1, 1, 1, 0, 0, 0, 0, 0, 0, 0, 0, 1, 1, 1, 1, 1, 1, 1, 1, 1, 1, 1, 1, 1, 1, 1, 1, 1, 1, 1, 1, 1, 1, 1, 1, 1, 1, 1, 1, 1, 1, 1, 1, 1, 1, 1, 1, 1, 1, 1, 1, 1, 1, 1, 1, 1, 1, 1, 1, 1, 1, 1, 1, 1, 1, 1, 1, 1, 1, 1, 1, 1, 1, 1, 1, 1, 1, 1, 1, 1, 1, 1, 1, 1, 1, 1, 1, 1, 1, 1, 1, 1, 1, 1, 1, 1, 1, 1, 1, 1, 1, 1, 1, 1, 1, 1, 1, 1, 1, 1, 1, 1, 1, 1, 1, 1, 1, 1, 1, 1, 1, 1, 1, 0, 0, 0, 0, 1, 1, 1, 1, 1, 1, 1, 1, 1, 1, 1, 1, 1, 1, 1, 1, 1, 1, 1, 1, 1, 1, 1, 1, 1, 1, 1, 1, 1, 1, 1, 1, 1, 1, 1, 1, 1, 1, 1, 1, 1, 1, 1, 1, 1, 1, 1, 1, 1, 1, 1, 1, 1, 1, 1, 1, 1, 1, 1, 1, 1, 1, 1, 1, 1, 1, 1, 1, 1, 1, 1, 1, 1, 1, 1, 1, 1, 1, 1, 1, 1, 1, 1, 1, 1, 1, 1, 1, 1, 1, 1, 1, 1, 1, 1, 1, 1, 1, 1, 1, 1, 1, 1, 1, 1, 1, 1, 1, 1, 1, 1, 1, 0, 0, 0, 0, 0, 0, 0, 0, 0, 0, 0, 0, 0, 0, 0, 0, 0, 0, 0, 0, 0, 0, 0, 0, 0, 0, 0, 0, 0, 0, 0, 0])
me_circle.polygons.foreach_set('material_index', [0, 0, 0, 0, 0, 0, 0, 0, 0, 0, 0, 0, 0, 0, 0, 0, 0, 0, 0, 0, 0, 0, 0, 0, 0, 0, 0, 0, 0, 0, 0, 0, 0, 0, 0, 0, 0, 0, 0, 0, 0, 0, 0, 0, 0, 0, 0, 0, 0, 0, 0, 0, 0, 0, 0, 0, 0, 0, 0, 0, 0, 0, 0, 0, 2, 2, 2, 2, 2, 2, 2, 2, 2, 2, 2, 2, 2, 2, 2, 2, 2, 2, 2, 2, 2, 2, 2, 2, 2, 2, 2, 2, 2, 2, 2, 2, 2, 2, 2, 2, 2, 2, 2, 2, 2, 2, 2, 2, 2, 2, 2, 2, 0, 0, 0, 0, 0, 0, 0, 0, 0, 0, 0, 0, 0, 0, 0, 0, 0, 0, 0, 0, 0, 0, 0, 0, 0, 0, 0, 0, 0, 0, 0, 0, 0, 0, 0, 0, 0, 0, 0, 0, 0, 0, 0, 0, 0, 0, 0, 0, 0, 0, 0, 0, 0, 0, 0, 0, 0, 0, 0, 0, 0, 0, 0, 0, 2, 2, 2, 2, 2, 2, 2, 2, 2, 2, 2, 2, 2, 2, 2, 2, 2, 2, 2, 2, 2, 2, 2, 2, 2, 2, 2, 2, 2, 2, 2, 2, 2, 2, 2, 2, 2, 2, 2, 2, 2, 2, 2, 2, 2, 2, 2, 2, 1, 1, 1, 1, 2, 2, 2, 2, 2, 2, 2, 2, 2, 2, 2, 2, 2, 2, 2, 2, 2, 2, 2, 2, 2, 2, 2, 2, 2, 2, 2, 2, 2, 2, 2, 2, 2, 2, 2, 2, 2, 2, 2, 2, 2, 2, 2, 2, 2, 2, 2, 2, 0, 0, 0, 0, 0, 0, 0, 0, 0, 0, 0, 0, 0, 0, 0, 0, 0, 0, 0, 0, 0, 0, 0, 0, 0, 0, 0, 0, 0, 0, 0, 0, 0, 0, 0, 0, 0, 0, 0, 0, 0, 0, 0, 0, 0, 0, 0, 0, 0, 0, 0, 0, 0, 0, 0, 0, 0, 0, 0, 0, 0, 0, 0, 0, 1, 1, 1, 1, 1, 1, 1, 1, 2, 2, 2, 2, 2, 2, 2, 2, 2, 2, 2, 2, 2, 2, 2, 2, 2, 2, 2, 2, 2, 2, 2, 2, 2, 2, 2, 2, 2, 2, 2, 2, 2, 2, 2, 2, 2, 2, 2, 2, 2, 2, 2, 2, 2, 2, 2, 2, 0, 0, 0, 0, 0, 0, 0, 0, 0, 0, 0, 0, 0, 0, 0, 0, 0, 0, 0, 0, 0, 0, 0, 0, 0, 0, 0, 0, 0, 0, 0, 0, 0, 0, 0, 0, 0, 0, 0, 0, 0, 0, 0, 0, 0, 0, 0, 0, 0, 0, 0, 0, 0, 0, 0, 0, 0, 0, 0, 0, 0, 0, 0, 0, 1, 1, 1, 1, 2, 2, 2, 2, 2, 2, 2, 2, 2, 2, 2, 2, 2, 2, 2, 2, 2, 2, 2, 2, 2, 2, 2, 2, 2, 2, 2, 2, 2, 2, 2, 2, 2, 2, 2, 2, 2, 2, 2, 2, 2, 2, 2, 2, 2, 2, 2, 2, 0, 0, 0, 0, 0, 0, 0, 0, 0, 0, 0, 0, 0, 0, 0, 0, 0, 0, 0, 0, 0, 0, 0, 0, 0, 0, 0, 0, 0, 0, 0, 0, 0, 0, 0, 0, 0, 0, 0, 0, 0, 0, 0, 0, 0, 0, 0, 0, 0, 0, 0, 0, 0, 0, 0, 0, 0, 0, 0, 0, 0, 0, 0, 0, 1, 1, 1, 1, 1, 1, 1, 1, 1, 1, 1, 1, 1, 1, 1, 1, 1, 1, 1, 1, 1, 1, 1, 1, 1, 1, 1, 1, 1, 1, 1, 1])
_k = set([(16, 17), (16, 31), (17, 18), (18, 19), (19, 20), (20, 21), (21, 22), (22, 23), (23, 24), (24, 25), (25, 26), (26, 27), (27, 28), (28, 29), (29, 30), (30, 31), (32, 33), (32, 47), (33, 34), (34, 35), (35, 36), (36, 37), (37, 38), (38, 39), (39, 40), (40, 41), (41, 42), (42, 43), (43, 44), (44, 45), (45, 46), (46, 47), (48, 49), (48, 63), (49, 50), (50, 51), (51, 52), (52, 53), (53, 54), (54, 55), (55, 56), (56, 57), (57, 58), (58, 59), (59, 60), (60, 61), (61, 62), (62, 63), (129, 130), (129, 144), (130, 131), (131, 132), (132, 133), (133, 134), (134, 135), (135, 136), (136, 137), (137, 138), (138, 139), (139, 140), (140, 141), (141, 142), (142, 143), (143, 144), (145, 146), (145, 160), (146, 147), (147, 148), (148, 149), (149, 150), (150, 151), (151, 152), (152, 153), (153, 154), (154, 155), (155, 156), (156, 157), (157, 158), (158, 159), (159, 160), (161, 162), (161, 176), (162, 163), (163, 164), (164, 165), (165, 166), (166, 167), (167, 168), (168, 169), (169, 170), (170, 171), (171, 172), (172, 173), (173, 174), (174, 175), (175, 176), (283, 284), (283, 298), (284, 285), (285, 286), (286, 287), (287, 288), (288, 289), (289, 290), (290, 291), (291, 292), (292, 293), (293, 294), (294, 295), (295, 296), (296, 297), (297, 298), (299, 300), (299, 314), (300, 301), (301, 302), (302, 303), (303, 304), (304, 305), (305, 306), (306, 307), (307, 308), (308, 309), (309, 310), (310, 311), (311, 312), (312, 313), (313, 314), (315, 316), (315, 330), (316, 317), (317, 318), (318, 319), (319, 320), (320, 321), (321, 322), (322, 323), (323, 324), (324, 325), (325, 326), (326, 327), (327, 328), (328, 329), (329, 330), (412, 413), (412, 427), (413, 414), (414, 415), (415, 416), (416, 417), (417, 418), (418, 419), (419, 420), (420, 421), (421, 422), (422, 423), (423, 424), (424, 425), (425, 426), (426, 427), (428, 429), (428, 443), (429, 430), (430, 431), (431, 432), (432, 433), (433, 434), (434, 435), (435, 436), (436, 437), (437, 438), (438, 439), (439, 440), (440, 441), (441, 442), (442, 443), (444, 445), (444, 459), (445, 446), (446, 447), (447, 448), (448, 449), (449, 450), (450, 451), (451, 452), (452, 453), (453, 454), (454, 455), (455, 456), (456, 457), (457, 458), (458, 459), (533, 534), (533, 548), (534, 535), (535, 536), (536, 537), (537, 538), (538, 539), (539, 540), (540, 541), (541, 542), (542, 543), (543, 544), (544, 545), (545, 546), (546, 547), (547, 548), (549, 550), (549, 564), (550, 551), (551, 552), (552, 553), (553, 554), (554, 555), (555, 556), (556, 557), (557, 558), (558, 559), (559, 560), (560, 561), (561, 562), (562, 563), (563, 564), (565, 566), (565, 580), (566, 567), (567, 568), (568, 569), (569, 570), (570, 571), (571, 572), (572, 573), (573, 574), (574, 575), (575, 576), (576, 577), (577, 578), (578, 579), (579, 580)])
me_circle.attributes.new('sharp_edge', 'BOOLEAN', 'EDGE').data.foreach_set('value', [ (min(e.vertices), max(e.vertices)) in _k for e in me_circle.edges])
_uv = me_circle.uv_layers.new(name='UVMap')
_uv.uv.foreach_set('vector', [0.9125, 0.00268, 0.9124, 0.006753, 0.9237, 0.007756, 0.9241, 0.003582, 0.8155, 0.02166, 0.8185, 0.02591, 0.8306, 0.01887, 0.8284, 0.01444, 0.9012, 0.002404, 0.9011, 0.006457, 0.9124, 0.006753, 0.9125, 0.00268, 0.9866, 0.02538, 0.9832, 0.02959, 0.994, 0.04054, 0.9981, 0.03641, 0.803, 0.03151, 0.8064, 0.0359, 0.8185, 0.02591, 0.8155, 0.02166, 0.8898, 0.002378, 0.8899, 0.006433, 0.9011, 0.006457, 0.9012, 0.002404, 0.974, 0.01708, 0.9715, 0.02152, 0.9832, 0.02959, 0.9866, 0.02538, 0.8783, 0.002948, 0.8786, 0.007115, 0.8899, 0.006433, 0.8898, 0.002378, 0.9612, 0.01121, 0.9595, 0.01571, 0.9715, 0.02152, 0.974, 0.01708, 0.8663, 0.003961, 0.8669, 0.008246, 0.8786, 0.007115, 0.8783, 0.002948, 0.9483, 0.007444, 0.9472, 0.01188, 0.9595, 0.01571, 0.9612, 0.01121, 0.8539, 0.006069, 0.8549, 0.01047, 0.8669, 0.008246, 0.8663, 0.003961, 0.936, 0.004961, 0.9353, 0.009237, 0.9472, 0.01188, 0.9483, 0.007444, 0.8412, 0.009431, 0.8428, 0.01388, 0.8549, 0.01047, 0.8539, 0.006069, 0.9241, 0.003582, 0.9237, 0.007756, 0.9353, 0.009237, 0.936, 0.004961, 0.8284, 0.01444, 0.8306, 0.01887, 0.8428, 0.01388, 0.8412, 0.009431, 0.8428, 0.01388, 0.8511, 0.03565, 0.8609, 0.03326, 0.8549, 0.01047, 0.9237, 0.007756, 0.921, 0.03055, 0.9308, 0.03231, 0.9353, 0.009237, 0.8306, 0.01887, 0.8414, 0.03907, 0.8511, 0.03565, 0.8428, 0.01388, 0.9124, 0.006753, 0.9108, 0.03011, 0.921, 0.03055, 0.9237, 0.007756, 0.8185, 0.02591, 0.8328, 0.04409, 0.8414, 0.03907, 0.8306, 0.01887, 0.9011, 0.006457, 0.9007, 0.02925, 0.9108, 0.03011, 0.9124, 0.006753, 0.9832, 0.02959, 0.9681, 0.04632, 0.975, 0.05248, 0.994, 0.04054, 0.8064, 0.0359, 0.8252, 0.05064, 0.8328, 0.04409, 0.8185, 0.02591, 0.8899, 0.006433, 0.8908, 0.02972, 0.9007, 0.02925, 0.9011, 0.006457, 0.9715, 0.02152, 0.96, 0.04124, 0.9681, 0.04632, 0.9832, 0.02959, 0.8786, 0.007115, 0.881, 0.02999, 0.8908, 0.02972, 0.8899, 0.006433, 0.9595, 0.01571, 0.9504, 0.03752, 0.96, 0.04124, 0.9715, 0.02152, 0.8669, 0.008246, 0.871, 0.03166, 0.881, 0.02999, 0.8786, 0.007115, 0.9472, 0.01188, 0.9407, 0.03414, 0.9504, 0.03752, 0.9595, 0.01571, 0.8549, 0.01047, 0.8609, 0.03326, 0.871, 0.03166, 0.8669, 0.008246, 0.9353, 0.009237, 0.9308, 0.03231, 0.9407, 0.03414, 0.9472, 0.01188, 0.9108, 0.03011, 0.9096, 0.04807, 0.9188, 0.04809, 0.921, 0.03055, 0.8328, 0.04409, 0.8398, 0.05642, 0.8472, 0.05379, 0.8414, 0.03907, 0.9007, 0.02925, 0.9004, 0.04702, 0.9096, 0.04807, 0.9108, 0.03011, 0.9681, 0.04632, 0.9606, 0.05731, 0.9674, 0.05978, 0.975, 0.05248, 0.8252, 0.05064, 0.8335, 0.05899, 0.8398, 0.05642, 0.8328, 0.04409, 0.8908, 0.02972, 0.8913, 0.04635, 0.9004, 0.04702, 0.9007, 0.02925, 0.96, 0.04124, 0.953, 0.05507, 0.9606, 0.05731, 0.9681, 0.04632, 0.881, 0.02999, 0.8822, 0.04742, 0.8913, 0.04635, 0.8908, 0.02972, 0.9504, 0.03752, 0.9448, 0.05321, 0.953, 0.05507, 0.96, 0.04124, 0.871, 0.03166, 0.8731, 0.04882, 0.8822, 0.04742, 0.881, 0.02999, 0.9407, 0.03414, 0.9365, 0.0507, 0.9448, 0.05321, 0.9504, 0.03752, 0.8609, 0.03326, 0.8642, 0.05055, 0.8731, 0.04882, 0.871, 0.03166, 0.9308, 0.03231, 0.9278, 0.04856, 0.9365, 0.0507, 0.9407, 0.03414, 0.8511, 0.03565, 0.8554, 0.05139, 0.8642, 0.05055, 0.8609, 0.03326, 0.921, 0.03055, 0.9188, 0.04809, 0.9278, 0.04856, 0.9308, 0.03231, 0.8414, 0.03907, 0.8472, 0.05379, 0.8554, 0.05139, 0.8511, 0.03565, 0.8642, 0.05055, 0.8683, 0.4244, 0.8759, 0.4244, 0.8731, 0.04882, 0.9278, 0.04856, 0.9219, 0.4244, 0.9296, 0.4244, 0.9365, 0.0507, 0.8554, 0.05139, 0.8606, 0.4244, 0.8683, 0.4244, 0.8642, 0.05055, 0.9188, 0.04809, 0.9143, 0.4244, 0.9219, 0.4244, 0.9278, 0.04856, 0.8472, 0.05379, 0.853, 0.4244, 0.8606, 0.4244, 0.8554, 0.05139, 0.9096, 0.04807, 0.9066, 0.4244, 0.9143, 0.4244, 0.9188, 0.04809, 0.8398, 0.05642, 0.8453, 0.4244, 0.853, 0.4244, 0.8472, 0.05379, 0.9004, 0.04702, 0.8989, 0.4244, 0.9066, 0.4244, 0.9096, 0.04807, 0.9606, 0.05731, 0.9525, 0.4244, 0.9606, 0.4244, 0.9674, 0.05978, 0.8335, 0.05899, 0.8377, 0.4244, 0.8453, 0.4244, 0.8398, 0.05642, 0.8913, 0.04635, 0.8913, 0.4244, 0.8989, 0.4244, 0.9004, 0.04702, 0.953, 0.05507, 0.9449, 0.4244, 0.9525, 0.4244, 0.9606, 0.05731, 0.8822, 0.04742, 0.8836, 0.4244, 0.8913, 0.4244, 0.8913, 0.04635, 0.9448, 0.05321, 0.9372, 0.4244, 0.9449, 0.4244, 0.953, 0.05507, 0.8731, 0.04882, 0.8759, 0.4244, 0.8836, 0.4244, 0.8822, 0.04742, 0.9365, 0.0507, 0.9296, 0.4244, 0.9372, 0.4244, 0.9448, 0.05321, 0.6558, 0.4405, 0.6571, 0.4472, 0.666, 0.445, 0.6642, 0.439, 0.5862, 0.4439, 0.5858, 0.4502, 0.5948, 0.4508, 0.595, 0.4438, 0.6472, 0.4422, 0.6481, 0.4486, 0.6571, 0.4472, 0.6558, 0.4405, 0.5773, 0.4427, 0.5767, 0.4497, 0.5858, 0.4502, 0.5862, 0.4439, 0.639, 0.4435, 0.6395, 0.4495, 0.6481, 0.4486, 0.6472, 0.4422, 0.5683, 0.4423, 0.5676, 0.4488, 0.5767, 0.4497, 0.5773, 0.4427, 0.6305, 0.4436, 0.6308, 0.4502, 0.6395, 0.4495, 0.639, 0.4435, 0.5598, 0.4417, 0.5589, 0.4477, 0.5676, 0.4488, 0.5683, 0.4423, 0.6215, 0.4434, 0.6217, 0.4506, 0.6308, 0.4502, 0.6305, 0.4436, 0.5517, 0.4399, 0.5502, 0.4462, 0.5589, 0.4477, 0.5598, 0.4417, 0.6124, 0.4442, 0.6126, 0.4509, 0.6217, 0.4506, 0.6215, 0.4434, 0.5434, 0.4374, 0.5412, 0.4439, 0.5502, 0.4462, 0.5517, 0.4399, 0.6038, 0.4446, 0.6037, 0.4509, 0.6126, 0.4509, 0.6124, 0.4442, 0.6642, 0.439, 0.666, 0.445, 0.6755, 0.4418, 0.6718, 0.4358, 0.5356, 0.4342, 0.5317, 0.4402, 0.5412, 0.4439, 0.5434, 0.4374, 0.595, 0.4438, 0.5948, 0.4508, 0.6037, 0.4509, 0.6038, 0.4446, 0.6126, 0.4509, 0.6142, 0.506, 0.6245, 0.5056, 0.6217, 0.4506, 0.5412, 0.4439, 0.5314, 0.5003, 0.5418, 0.5019, 0.5502, 0.4462, 0.6037, 0.4509, 0.6039, 0.5062, 0.6142, 0.506, 0.6126, 0.4509, 0.666, 0.445, 0.6753, 0.5, 0.6849, 0.4984, 0.6755, 0.4418, 0.5317, 0.4402, 0.521, 0.4985, 0.5314, 0.5003, 0.5412, 0.4439, 0.5948, 0.4508, 0.5936, 0.5061, 0.6039, 0.5062, 0.6037, 0.4509, 0.6571, 0.4472, 0.6652, 0.5016, 0.6753, 0.5, 0.666, 0.445, 0.5858, 0.4502, 0.5832, 0.5058, 0.5936, 0.5061, 0.5948, 0.4508, 0.6481, 0.4486, 0.6551, 0.503, 0.6652, 0.5016, 0.6571, 0.4472, 0.5767, 0.4497, 0.5729, 0.5052, 0.5832, 0.5058, 0.5858, 0.4502, 0.6395, 0.4495, 0.6449, 0.5041, 0.6551, 0.503, 0.6481, 0.4486, 0.5676, 0.4488, 0.5625, 0.5043, 0.5729, 0.5052, 0.5767, 0.4497, 0.6308, 0.4502, 0.6347, 0.505, 0.6449, 0.5041, 0.6395, 0.4495, 0.5589, 0.4477, 0.5522, 0.5032, 0.5625, 0.5043, 0.5676, 0.4488, 0.6217, 0.4506, 0.6245, 0.5056, 0.6347, 0.505, 0.6308, 0.4502, 0.5502, 0.4462, 0.5418, 0.5019, 0.5522, 0.5032, 0.5589, 0.4477, 0.8116, 0.5141, 0.821, 0.5369, 0.821, 0.5122, 0.821, 0.5122, 0.821, 0.5369, 0.8305, 0.5141, 0.8305, 0.5141, 0.821, 0.5369, 0.8385, 0.5194, 0.8385, 0.5194, 0.821, 0.5369, 0.8439, 0.5274, 0.8439, 0.5274, 0.821, 0.5369, 0.8458, 0.5369, 0.8458, 0.5369, 0.821, 0.5369, 0.8439, 0.5464, 0.8439, 0.5464, 0.821, 0.5369, 0.8385, 0.5544, 0.8385, 0.5544, 0.821, 0.5369, 0.8305, 0.5597, 0.8305, 0.5597, 0.821, 0.5369, 0.821, 0.5616, 0.821, 0.5616, 0.821, 0.5369, 0.8116, 0.5597, 0.8116, 0.5597, 0.821, 0.5369, 0.8035, 0.5544, 0.8035, 0.5544, 0.821, 0.5369, 0.7982, 0.5464, 0.7982, 0.5464, 0.821, 0.5369, 0.7963, 0.5369, 0.7963, 0.5369, 0.821, 0.5369, 0.7982, 0.5274, 0.7982, 0.5274, 0.821, 0.5369, 0.8035, 0.5194, 0.8035, 0.5194, 0.821, 0.5369, 0.8116, 0.5141, 0.7096, 0.002359, 0.7095, 0.006419, 0.721, 0.007009, 0.7212, 0.002775, 0.6131, 0.02358, 0.6163, 0.02765, 0.6281, 0.02005, 0.6256, 0.01566, 0.6984, 0.002337, 0.6985, 0.006335, 0.7095, 0.006419, 0.7096, 0.002359, 0.7852, 0.02387, 0.7818, 0.02823, 0.7932, 0.03942, 0.7973, 0.03508, 0.6014, 0.03396, 0.6051, 0.03804, 0.6163, 0.02765, 0.6131, 0.02358, 0.6872, 0.002441, 0.6874, 0.006494, 0.6985, 0.006335, 0.6984, 0.002337, 0.7723, 0.01567, 0.7699, 0.02021, 0.7818, 0.02823, 0.7852, 0.02387, 0.6756, 0.002982, 0.676, 0.007152, 0.6874, 0.006494, 0.6872, 0.002441, 0.7592, 0.009956, 0.7576, 0.01453, 0.7699, 0.02021, 0.7723, 0.01567, 0.6635, 0.00442, 0.6643, 0.008698, 0.676, 0.007152, 0.6756, 0.002982, 0.7462, 0.006308, 0.7452, 0.01085, 0.7576, 0.01453, 0.7592, 0.009956, 0.6513, 0.006764, 0.6524, 0.01113, 0.6643, 0.008698, 0.6635, 0.00442, 0.7335, 0.003928, 0.7329, 0.008328, 0.7452, 0.01085, 0.7462, 0.006308, 0.6386, 0.01025, 0.6403, 0.01469, 0.6524, 0.01113, 0.6513, 0.006764, 0.7212, 0.002775, 0.721, 0.007009, 0.7329, 0.008328, 0.7335, 0.003928, 0.6256, 0.01566, 0.6281, 0.02005, 0.6403, 0.01469, 0.6386, 0.01025, 0.6403, 0.01469, 0.6483, 0.03654, 0.6582, 0.03344, 0.6524, 0.01113, 0.721, 0.007009, 0.7187, 0.03046, 0.7289, 0.03213, 0.7329, 0.008328, 0.6281, 0.02005, 0.6391, 0.04028, 0.6483, 0.03654, 0.6403, 0.01469, 0.7095, 0.006419, 0.7087, 0.0294, 0.7187, 0.03046, 0.721, 0.007009, 0.6163, 0.02765, 0.631, 0.04486, 0.6391, 0.04028, 0.6281, 0.02005, 0.6985, 0.006335, 0.6986, 0.0288, 0.7087, 0.0294, 0.7095, 0.006419, 0.7818, 0.02823, 0.7665, 0.04509, 0.7737, 0.05169, 0.7932, 0.03942, 0.6051, 0.03804, 0.6237, 0.05111, 0.631, 0.04486, 0.6163, 0.02765, 0.6874, 0.006494, 0.6886, 0.02948, 0.6986, 0.0288, 0.6985, 0.006335, 0.7699, 0.02021, 0.7584, 0.04026, 0.7665, 0.04509, 0.7818, 0.02823, 0.676, 0.007152, 0.6788, 0.03064, 0.6886, 0.02948, 0.6874, 0.006494, 0.7576, 0.01453, 0.7489, 0.03678, 0.7584, 0.04026, 0.7699, 0.02021, 0.6643, 0.008698, 0.6687, 0.03172, 0.6788, 0.03064, 0.676, 0.007152, 0.7452, 0.01085, 0.7392, 0.03373, 0.7489, 0.03678, 0.7576, 0.01453, 0.6524, 0.01113, 0.6582, 0.03344, 0.6687, 0.03172, 0.6643, 0.008698, 0.7329, 0.008328, 0.7289, 0.03213, 0.7392, 0.03373, 0.7452, 0.01085, 0.7087, 0.0294, 0.7077, 0.04654, 0.7167, 0.04795, 0.7187, 0.03046, 0.631, 0.04486, 0.6378, 0.05622, 0.6455, 0.05417, 0.6391, 0.04028, 0.6986, 0.0288, 0.6985, 0.04698, 0.7077, 0.04654, 0.7087, 0.0294, 0.7665, 0.04509, 0.7593, 0.05636, 0.7654, 0.05905, 0.7737, 0.05169, 0.6237, 0.05111, 0.6318, 0.05879, 0.6378, 0.05622, 0.631, 0.04486, 0.6886, 0.02948, 0.6893, 0.04641, 0.6985, 0.04698, 0.6986, 0.0288, 0.7584, 0.04026, 0.7517, 0.05415, 0.7593, 0.05636, 0.7665, 0.04509, 0.6788, 0.03064, 0.6803, 0.04765, 0.6893, 0.04641, 0.6886, 0.02948, 0.7489, 0.03678, 0.7434, 0.05221, 0.7517, 0.05415, 0.7584, 0.04026, 0.6687, 0.03172, 0.6713, 0.04913, 0.6803, 0.04765, 0.6788, 0.03064, 0.7392, 0.03373, 0.7347, 0.0507, 0.7434, 0.05221, 0.7489, 0.03678, 0.6582, 0.03344, 0.6625, 0.05106, 0.6713, 0.04913, 0.6687, 0.03172, 0.7289, 0.03213, 0.7257, 0.04975, 0.7347, 0.0507, 0.7392, 0.03373, 0.6483, 0.03654, 0.6538, 0.05237, 0.6625, 0.05106, 0.6582, 0.03344, 0.7187, 0.03046, 0.7167, 0.04795, 0.7257, 0.04975, 0.7289, 0.03213, 0.6391, 0.04028, 0.6455, 0.05417, 0.6538, 0.05237, 0.6483, 0.03654, 0.6625, 0.05106, 0.6665, 0.4244, 0.6741, 0.4244, 0.6713, 0.04913, 0.7257, 0.04975, 0.7202, 0.4244, 0.7278, 0.4244, 0.7347, 0.0507, 0.6538, 0.05237, 0.6588, 0.4244, 0.6665, 0.4244, 0.6625, 0.05106, 0.7167, 0.04795, 0.7125, 0.4244, 0.7202, 0.4244, 0.7257, 0.04975, 0.6455, 0.05417, 0.6512, 0.4244, 0.6588, 0.4244, 0.6538, 0.05237, 0.7077, 0.04654, 0.7048, 0.4244, 0.7125, 0.4244, 0.7167, 0.04795, 0.6378, 0.05622, 0.6435, 0.4244, 0.6512, 0.4244, 0.6455, 0.05417, 0.6985, 0.04698, 0.6972, 0.4244, 0.7048, 0.4244, 0.7077, 0.04654, 0.7593, 0.05636, 0.7508, 0.4244, 0.7589, 0.4244, 0.7654, 0.05905, 0.6318, 0.05879, 0.6359, 0.4244, 0.6435, 0.4244, 0.6378, 0.05622, 0.6893, 0.04641, 0.6895, 0.4244, 0.6972, 0.4244, 0.6985, 0.04698, 0.7517, 0.05415, 0.7431, 0.4244, 0.7508, 0.4244, 0.7593, 0.05636, 0.6803, 0.04765, 0.6818, 0.4244, 0.6895, 0.4244, 0.6893, 0.04641, 0.7434, 0.05221, 0.7355, 0.4244, 0.7431, 0.4244, 0.7517, 0.05415, 0.6713, 0.04913, 0.6741, 0.4244, 0.6818, 0.4244, 0.6803, 0.04765, 0.7347, 0.0507, 0.7278, 0.4244, 0.7355, 0.4244, 0.7434, 0.05221, 0.3178, 0.439, 0.3191, 0.4459, 0.3282, 0.4438, 0.3263, 0.4376, 0.2488, 0.4424, 0.2482, 0.4492, 0.2571, 0.4498, 0.2575, 0.4434, 0.3091, 0.4408, 0.31, 0.4473, 0.3191, 0.4459, 0.3178, 0.439, 0.2395, 0.4411, 0.2388, 0.4485, 0.2482, 0.4492, 0.2488, 0.4424, 0.3007, 0.442, 0.3012, 0.4482, 0.31, 0.4473, 0.3091, 0.4408, 0.2301, 0.4407, 0.2295, 0.4476, 0.2388, 0.4485, 0.2395, 0.4411, 0.2918, 0.4421, 0.2923, 0.4491, 0.3012, 0.4482, 0.3007, 0.442, 0.2212, 0.44, 0.2204, 0.4466, 0.2295, 0.4476, 0.2301, 0.4407, 0.2828, 0.443, 0.2832, 0.4497, 0.2923, 0.4491, 0.2918, 0.4421, 0.2127, 0.439, 0.2115, 0.4452, 0.2204, 0.4466, 0.2212, 0.44, 0.2742, 0.4437, 0.2744, 0.45, 0.2832, 0.4497, 0.2828, 0.443, 0.2046, 0.4373, 0.2028, 0.4431, 0.2115, 0.4452, 0.2127, 0.439, 0.2659, 0.4441, 0.2658, 0.45, 0.2744, 0.45, 0.2742, 0.4437, 0.3263, 0.4376, 0.3282, 0.4438, 0.3375, 0.4405, 0.3339, 0.4347, 0.1974, 0.4342, 0.1937, 0.4397, 0.2028, 0.4431, 0.2046, 0.4373, 0.2575, 0.4434, 0.2571, 0.4498, 0.2658, 0.45, 0.2659, 0.4441, 0.2744, 0.45, 0.2761, 0.505, 0.2864, 0.5046, 0.2832, 0.4497, 0.2028, 0.4431, 0.1934, 0.4992, 0.2037, 0.5008, 0.2115, 0.4452, 0.2658, 0.45, 0.2659, 0.5052, 0.2761, 0.505, 0.2744, 0.45, 0.3282, 0.4438, 0.3374, 0.4989, 0.3471, 0.4973, 0.3375, 0.4405, 0.1937, 0.4397, 0.1831, 0.4974, 0.1934, 0.4992, 0.2028, 0.4431, 0.2571, 0.4498, 0.2556, 0.5051, 0.2659, 0.5052, 0.2658, 0.45, 0.3191, 0.4459, 0.3273, 0.5005, 0.3374, 0.4989, 0.3282, 0.4438, 0.2482, 0.4492, 0.2452, 0.5047, 0.2556, 0.5051, 0.2571, 0.4498, 0.31, 0.4473, 0.3171, 0.5019, 0.3273, 0.5005, 0.3191, 0.4459, 0.2388, 0.4485, 0.2348, 0.5042, 0.2452, 0.5047, 0.2482, 0.4492, 0.3012, 0.4482, 0.3069, 0.503, 0.3171, 0.5019, 0.31, 0.4473, 0.2295, 0.4476, 0.2244, 0.5033, 0.2348, 0.5042, 0.2388, 0.4485, 0.2923, 0.4491, 0.2967, 0.5039, 0.3069, 0.503, 0.3012, 0.4482, 0.2204, 0.4466, 0.2141, 0.5022, 0.2244, 0.5033, 0.2295, 0.4476, 0.2832, 0.4497, 0.2864, 0.5046, 0.2967, 0.5039, 0.2923, 0.4491, 0.2115, 0.4452, 0.2037, 0.5008, 0.2141, 0.5022, 0.2204, 0.4466, 0.7026, 0.5141, 0.7121, 0.5369, 0.7121, 0.5122, 0.7121, 0.5122, 0.7121, 0.5369, 0.7216, 0.514, 0.7216, 0.514, 0.7121, 0.5369, 0.7296, 0.5194, 0.7296, 0.5194, 0.7121, 0.5369, 0.735, 0.5274, 0.735, 0.5274, 0.7121, 0.5369, 0.7368, 0.5369, 0.7368, 0.5369, 0.7121, 0.5369, 0.735, 0.5463, 0.735, 0.5463, 0.7121, 0.5369, 0.7296, 0.5544, 0.7296, 0.5544, 0.7121, 0.5369, 0.7216, 0.5597, 0.7216, 0.5597, 0.7121, 0.5369, 0.7121, 0.5616, 0.7121, 0.5616, 0.7121, 0.5369, 0.7027, 0.5598, 0.7027, 0.5598, 0.7121, 0.5369, 0.6946, 0.5544, 0.6946, 0.5544, 0.7121, 0.5369, 0.6893, 0.5464, 0.6893, 0.5464, 0.7121, 0.5369, 0.6874, 0.5369, 0.6874, 0.5369, 0.7121, 0.5369, 0.6893, 0.5274, 0.6893, 0.5274, 0.7121, 0.5369, 0.6946, 0.5194, 0.6946, 0.5194, 0.7121, 0.5369, 0.7026, 0.5141, 0.5967, 0.5869, 0.6232, 0.5869, 0.6232, 0.5526, 0.5967, 0.5526, 0.5017, 0.5157, 0.475, 0.5157, 0.475, 0.55, 0.5017, 0.55, 0.5967, 0.5869, 0.5967, 0.5895, 0.6232, 0.5895, 0.6232, 0.5869, 0.5017, 0.5526, 0.5017, 0.55, 0.475, 0.55, 0.475, 0.5526, 0.7841, 0.5544, 0.7666, 0.5369, 0.7761, 0.5597, 0.7491, 0.5194, 0.7666, 0.5369, 0.7571, 0.5141, 0.7894, 0.5463, 0.7666, 0.5369, 0.7841, 0.5544, 0.7437, 0.5275, 0.7666, 0.5369, 0.7491, 0.5194, 0.7418, 0.5369, 0.7666, 0.5369, 0.7437, 0.5275, 0.7913, 0.5369, 0.7666, 0.5369, 0.7894, 0.5463, 0.7437, 0.5464, 0.7666, 0.5369, 0.7418, 0.5369, 0.7894, 0.5274, 0.7666, 0.5369, 0.7913, 0.5369, 0.7491, 0.5544, 0.7666, 0.5369, 0.7437, 0.5464, 0.784, 0.5194, 0.7666, 0.5369, 0.7894, 0.5274, 0.7571, 0.5598, 0.7666, 0.5369, 0.7491, 0.5544, 0.776, 0.514, 0.7666, 0.5369, 0.784, 0.5194, 0.7666, 0.5616, 0.7666, 0.5369, 0.7571, 0.5598, 0.7666, 0.5122, 0.7666, 0.5369, 0.776, 0.514, 0.7761, 0.5597, 0.7666, 0.5369, 0.7666, 0.5616, 0.7571, 0.5141, 0.7666, 0.5369, 0.7666, 0.5122, 0.09681, 0.45, 0.09693, 0.5051, 0.1072, 0.505, 0.1054, 0.45, 0.06988, 0.4485, 0.06589, 0.5041, 0.07628, 0.5047, 0.07921, 0.4492, 0.03379, 0.4431, 0.02448, 0.4992, 0.0348, 0.5008, 0.04253, 0.4452, 0.1411, 0.4472, 0.1481, 0.5019, 0.1583, 0.5005, 0.1501, 0.4458, 0.1054, 0.45, 0.1072, 0.505, 0.1175, 0.5046, 0.1143, 0.4497, 0.07921, 0.4492, 0.07628, 0.5047, 0.08663, 0.5051, 0.08819, 0.4498, 0.04253, 0.4452, 0.0348, 0.5008, 0.04513, 0.5022, 0.05141, 0.4466, 0.1143, 0.4497, 0.1175, 0.5046, 0.1277, 0.5039, 0.1234, 0.4491, 0.1501, 0.4458, 0.1583, 0.5005, 0.1685, 0.4989, 0.1592, 0.4437, 0.05141, 0.4466, 0.04513, 0.5022, 0.0555, 0.5033, 0.06051, 0.4476, 0.08819, 0.4498, 0.08663, 0.5051, 0.09693, 0.5051, 0.09681, 0.45, 0.1234, 0.4491, 0.1277, 0.5039, 0.1379, 0.503, 0.1323, 0.4482, 0.02473, 0.4397, 0.01416, 0.4974, 0.02448, 0.4992, 0.03379, 0.4431, 0.06051, 0.4476, 0.0555, 0.5033, 0.06589, 0.5041, 0.06988, 0.4485, 0.1592, 0.4437, 0.1685, 0.4989, 0.1781, 0.4973, 0.1686, 0.4405, 0.1323, 0.4482, 0.1379, 0.503, 0.1481, 0.5019, 0.1411, 0.4472, 0.1139, 0.443, 0.1143, 0.4497, 0.1234, 0.4491, 0.1229, 0.4421, 0.1488, 0.439, 0.1501, 0.4458, 0.1592, 0.4437, 0.1574, 0.4375, 0.05226, 0.44, 0.05141, 0.4466, 0.06051, 0.4476, 0.06115, 0.4407, 0.08857, 0.4434, 0.08819, 0.4498, 0.09681, 0.45, 0.09691, 0.444, 0.0284, 0.4342, 0.02473, 0.4397, 0.03379, 0.4431, 0.03569, 0.4373, 0.1229, 0.4421, 0.1234, 0.4491, 0.1323, 0.4482, 0.1317, 0.442, 0.1574, 0.4375, 0.1592, 0.4437, 0.1686, 0.4405, 0.165, 0.4347, 0.06115, 0.4407, 0.06051, 0.4476, 0.06988, 0.4485, 0.07052, 0.4411, 0.09691, 0.444, 0.09681, 0.45, 0.1054, 0.45, 0.1052, 0.4437, 0.1317, 0.442, 0.1323, 0.4482, 0.1411, 0.4472, 0.1401, 0.4407, 0.03569, 0.4373, 0.03379, 0.4431, 0.04253, 0.4452, 0.04375, 0.439, 0.07052, 0.4411, 0.06988, 0.4485, 0.07921, 0.4492, 0.0798, 0.4424, 0.1052, 0.4437, 0.1054, 0.45, 0.1143, 0.4497, 0.1139, 0.443, 0.1401, 0.4407, 0.1411, 0.4472, 0.1501, 0.4458, 0.1488, 0.439, 0.04375, 0.439, 0.04253, 0.4452, 0.05141, 0.4466, 0.05226, 0.44, 0.0798, 0.4424, 0.07921, 0.4492, 0.08819, 0.4498, 0.08857, 0.4434, 0.1176, 0.04757, 0.1134, 0.4244, 0.121, 0.4244, 0.1265, 0.04952, 0.0902, 0.04748, 0.09034, 0.4244, 0.09802, 0.4244, 0.09937, 0.04654, 0.05455, 0.05223, 0.05967, 0.4244, 0.06733, 0.4244, 0.06327, 0.05099, 0.03225, 0.05896, 0.03674, 0.4244, 0.04439, 0.4244, 0.03916, 0.05662, 0.1265, 0.04952, 0.121, 0.4244, 0.1287, 0.4244, 0.1355, 0.05056, 0.1594, 0.05664, 0.1517, 0.4244, 0.1598, 0.4244, 0.1662, 0.05908, 0.06327, 0.05099, 0.06733, 0.4244, 0.07499, 0.4244, 0.07207, 0.04895, 0.09937, 0.04654, 0.09802, 0.4244, 0.1057, 0.4244, 0.1085, 0.04749, 0.1355, 0.05056, 0.1287, 0.4244, 0.1364, 0.4244, 0.1441, 0.05201, 0.07207, 0.04895, 0.07499, 0.4244, 0.08267, 0.4244, 0.08104, 0.04734, 0.03916, 0.05662, 0.04439, 0.4244, 0.05203, 0.4244, 0.04627, 0.05388, 0.1441, 0.05201, 0.1364, 0.4244, 0.144, 0.4244, 0.1523, 0.0538, 0.1085, 0.04749, 0.1057, 0.4244, 0.1134, 0.4244, 0.1176, 0.04757, 0.08104, 0.04734, 0.08267, 0.4244, 0.09034, 0.4244, 0.0902, 0.04748, 0.04627, 0.05388, 0.05203, 0.4244, 0.05967, 0.4244, 0.05455, 0.05223, 0.1523, 0.0538, 0.144, 0.4244, 0.1517, 0.4244, 0.1594, 0.05664, 0.04919, 0.03645, 0.05455, 0.05223, 0.06327, 0.05099, 0.05921, 0.03396, 0.08935, 0.02964, 0.0902, 0.04748, 0.09937, 0.04654, 0.09944, 0.02919, 0.1299, 0.03203, 0.1265, 0.04952, 0.1355, 0.05056, 0.1398, 0.03431, 0.02471, 0.05117, 0.03225, 0.05896, 0.03916, 0.05662, 0.03145, 0.04511, 0.05921, 0.03396, 0.06327, 0.05099, 0.07207, 0.04895, 0.06929, 0.03154, 0.1673, 0.04539, 0.1594, 0.05664, 0.1662, 0.05908, 0.1738, 0.0516, 0.1398, 0.03431, 0.1355, 0.05056, 0.1441, 0.05201, 0.1495, 0.03681, 0.09944, 0.02919, 0.09937, 0.04654, 0.1085, 0.04749, 0.1097, 0.02913, 0.06929, 0.03154, 0.07207, 0.04895, 0.08104, 0.04734, 0.07939, 0.03062, 0.03145, 0.04511, 0.03916, 0.05662, 0.04627, 0.05388, 0.04028, 0.04028, 0.1495, 0.03681, 0.1441, 0.05201, 0.1523, 0.0538, 0.1586, 0.04036, 0.1097, 0.02913, 0.1085, 0.04749, 0.1176, 0.04757, 0.1198, 0.03035, 0.07939, 0.03062, 0.08104, 0.04734, 0.0902, 0.04748, 0.08935, 0.02964, 0.04028, 0.04028, 0.04627, 0.05388, 0.05455, 0.05223, 0.04919, 0.03645, 0.1198, 0.03035, 0.1176, 0.04757, 0.1265, 0.04952, 0.1299, 0.03203, 0.1586, 0.04036, 0.1523, 0.0538, 0.1594, 0.05664, 0.1673, 0.04539, 0.08863, 0.006302, 0.08935, 0.02964, 0.09944, 0.02919, 0.09992, 0.006251, 0.04066, 0.01489, 0.04919, 0.03645, 0.05921, 0.03396, 0.05289, 0.01092, 0.006206, 0.03848, 0.02471, 0.05117, 0.03145, 0.04511, 0.01716, 0.02822, 0.1339, 0.008761, 0.1299, 0.03203, 0.1398, 0.03431, 0.1462, 0.0112, 0.05289, 0.01092, 0.05921, 0.03396, 0.06929, 0.03154, 0.06512, 0.008502, 0.1819, 0.02895, 0.1673, 0.04539, 0.1738, 0.0516, 0.1928, 0.03977, 0.1462, 0.0112, 0.1398, 0.03431, 0.1495, 0.03681, 0.1584, 0.01521, 0.09992, 0.006251, 0.09944, 0.02919, 0.1097, 0.02913, 0.111, 0.006646, 0.06512, 0.008502, 0.06929, 0.03154, 0.07939, 0.03062, 0.077, 0.006916, 0.01716, 0.02822, 0.03145, 0.04511, 0.04028, 0.04028, 0.02848, 0.02046, 0.1584, 0.01521, 0.1495, 0.03681, 0.1586, 0.04036, 0.1704, 0.02096, 0.111, 0.006646, 0.1097, 0.02913, 0.1198, 0.03035, 0.1222, 0.007355, 0.077, 0.006916, 0.07939, 0.03062, 0.08935, 0.02964, 0.08863, 0.006302, 0.02848, 0.02046, 0.04028, 0.04028, 0.04919, 0.03645, 0.04066, 0.01489, 0.1704, 0.02096, 0.1586, 0.04036, 0.1673, 0.04539, 0.1819, 0.02895, 0.1222, 0.007355, 0.1198, 0.03035, 0.1299, 0.03203, 0.1339, 0.008761, 0.02599, 0.01616, 0.02848, 0.02046, 0.04066, 0.01489, 0.03888, 0.01042, 0.1225, 0.0032, 0.1222, 0.007355, 0.1339, 0.008761, 0.1346, 0.004404, 0.1112, 0.002612, 0.111, 0.006646, 0.1222, 0.007355, 0.1225, 0.0032, 0.01395, 0.02428, 0.01716, 0.02822, 0.02848, 0.02046, 0.02599, 0.01616, 0.09994, 0.00222, 0.09992, 0.006251, 0.111, 0.006646, 0.1112, 0.002612, 0.1852, 0.02477, 0.1819, 0.02895, 0.1928, 0.03977, 0.1968, 0.0356, 0.002623, 0.03451, 0.006206, 0.03848, 0.01716, 0.02822, 0.01395, 0.02428, 0.08848, 0.002167, 0.08863, 0.006302, 0.09992, 0.006251, 0.09994, 0.00222, 0.1729, 0.01657, 0.1704, 0.02096, 0.1819, 0.02895, 0.1852, 0.02477, 0.07659, 0.002668, 0.077, 0.006916, 0.08863, 0.006302, 0.08848, 0.002167, 0.1601, 0.01071, 0.1584, 0.01521, 0.1704, 0.02096, 0.1729, 0.01657, 0.06437, 0.004121, 0.06512, 0.008502, 0.077, 0.006916, 0.07659, 0.002668, 0.1472, 0.006706, 0.1462, 0.0112, 0.1584, 0.01521, 0.1601, 0.01071, 0.0517, 0.006473, 0.05289, 0.01092, 0.06512, 0.008502, 0.06437, 0.004121, 0.1346, 0.004404, 0.1339, 0.008761, 0.1462, 0.0112, 0.1472, 0.006706, 0.03888, 0.01042, 0.04066, 0.01489, 0.05289, 0.01092, 0.0517, 0.006473, 0.1304, 0.5869, 0.1587, 0.5869, 0.1587, 0.5526, 0.1304, 0.5526, 0.4423, 0.5869, 0.4684, 0.5869, 0.4684, 0.5526, 0.4423, 0.5526, 0.3462, 0.5157, 0.3202, 0.5157, 0.3202, 0.55, 0.3462, 0.55, 0.4423, 0.5869, 0.4423, 0.5895, 0.4684, 0.5895, 0.4684, 0.5869, 0.3462, 0.5526, 0.3462, 0.55, 0.3202, 0.55, 0.3202, 0.5526, 0.03707, 0.5157, 0.0105, 0.5157, 0.0105, 0.55, 0.03707, 0.55, 0.1304, 0.5869, 0.1304, 0.5895, 0.1587, 0.5895, 0.1587, 0.5869, 0.03707, 0.5526, 0.03707, 0.55, 0.0105, 0.55, 0.0105, 0.5526, 0.6752, 0.5544, 0.6577, 0.5369, 0.6671, 0.5597, 0.6402, 0.5194, 0.6577, 0.5369, 0.6482, 0.5141, 0.6805, 0.5463, 0.6577, 0.5369, 0.6752, 0.5544, 0.6348, 0.5275, 0.6577, 0.5369, 0.6402, 0.5194, 0.6329, 0.5369, 0.6577, 0.5369, 0.6348, 0.5275, 0.6824, 0.5369, 0.6577, 0.5369, 0.6805, 0.5463, 0.6348, 0.5464, 0.6577, 0.5369, 0.6329, 0.5369, 0.6805, 0.5274, 0.6577, 0.5369, 0.6824, 0.5369, 0.6402, 0.5544, 0.6577, 0.5369, 0.6348, 0.5464, 0.6751, 0.5194, 0.6577, 0.5369, 0.6805, 0.5274, 0.6482, 0.5598, 0.6577, 0.5369, 0.6402, 0.5544, 0.6671, 0.514, 0.6577, 0.5369, 0.6751, 0.5194, 0.6577, 0.5616, 0.6577, 0.5369, 0.6482, 0.5598, 0.6576, 0.5122, 0.6577, 0.5369, 0.6671, 0.514, 0.6671, 0.5597, 0.6577, 0.5369, 0.6577, 0.5616, 0.6482, 0.5141, 0.6577, 0.5369, 0.6576, 0.5122, 0.7726, 0.4508, 0.7727, 0.5059, 0.783, 0.5057, 0.7812, 0.4508, 0.7456, 0.4495, 0.7418, 0.5049, 0.7521, 0.5055, 0.7547, 0.4502, 0.7099, 0.4435, 0.7003, 0.5, 0.7107, 0.5016, 0.719, 0.4458, 0.8169, 0.4481, 0.8239, 0.5027, 0.8341, 0.5013, 0.8259, 0.4467, 0.7812, 0.4508, 0.783, 0.5057, 0.7932, 0.5053, 0.7901, 0.4505, 0.7547, 0.4502, 0.7521, 0.5055, 0.7624, 0.5058, 0.7639, 0.4506, 0.719, 0.4458, 0.7107, 0.5016, 0.7211, 0.5029, 0.7281, 0.4474, 0.7901, 0.4505, 0.7932, 0.5053, 0.8035, 0.5047, 0.7992, 0.4499, 0.8259, 0.4467, 0.8341, 0.5013, 0.8442, 0.4997, 0.835, 0.4446, 0.7281, 0.4474, 0.7211, 0.5029, 0.7314, 0.504, 0.7368, 0.4486, 0.7639, 0.4506, 0.7624, 0.5058, 0.7727, 0.5059, 0.7726, 0.4508, 0.7992, 0.4499, 0.8035, 0.5047, 0.8137, 0.5038, 0.8081, 0.449, 0.7006, 0.44, 0.6899, 0.4982, 0.7003, 0.5, 0.7099, 0.4435, 0.7368, 0.4486, 0.7314, 0.504, 0.7418, 0.5049, 0.7456, 0.4495, 0.835, 0.4446, 0.8442, 0.4997, 0.8539, 0.4981, 0.8444, 0.4413, 0.8081, 0.449, 0.8137, 0.5038, 0.8239, 0.5027, 0.8169, 0.4481, 0.7897, 0.4438, 0.7901, 0.4505, 0.7992, 0.4499, 0.7987, 0.4429, 0.8246, 0.4398, 0.8259, 0.4467, 0.835, 0.4446, 0.8332, 0.4384, 0.7292, 0.441, 0.7281, 0.4474, 0.7368, 0.4486, 0.7375, 0.4425, 0.7642, 0.444, 0.7639, 0.4506, 0.7726, 0.4508, 0.7727, 0.4448, 0.7043, 0.4342, 0.7006, 0.44, 0.7099, 0.4435, 0.7119, 0.4373, 0.7987, 0.4429, 0.7992, 0.4499, 0.8081, 0.449, 0.8075, 0.4428, 0.8332, 0.4384, 0.835, 0.4446, 0.8444, 0.4413, 0.8408, 0.4355, 0.7375, 0.4425, 0.7368, 0.4486, 0.7456, 0.4495, 0.7461, 0.4429, 0.7727, 0.4448, 0.7726, 0.4508, 0.7812, 0.4508, 0.781, 0.4444, 0.8075, 0.4428, 0.8081, 0.449, 0.8169, 0.4481, 0.8159, 0.4416, 0.7119, 0.4373, 0.7099, 0.4435, 0.719, 0.4458, 0.7205, 0.439, 0.7461, 0.4429, 0.7456, 0.4495, 0.7547, 0.4502, 0.7552, 0.443, 0.781, 0.4444, 0.7812, 0.4508, 0.7901, 0.4505, 0.7897, 0.4438, 0.8159, 0.4416, 0.8169, 0.4481, 0.8259, 0.4467, 0.8246, 0.4398, 0.7205, 0.439, 0.719, 0.4458, 0.7281, 0.4474, 0.7292, 0.441, 0.7552, 0.443, 0.7547, 0.4502, 0.7639, 0.4506, 0.7642, 0.444, 0.5173, 0.04777, 0.5114, 0.4244, 0.5191, 0.4244, 0.5262, 0.04966, 0.4898, 0.04748, 0.4884, 0.4244, 0.4961, 0.4244, 0.499, 0.04661, 0.4541, 0.05096, 0.4577, 0.4244, 0.4654, 0.4244, 0.4628, 0.04985, 0.4318, 0.05848, 0.4348, 0.4244, 0.4424, 0.4244, 0.4388, 0.05618, 0.5262, 0.04966, 0.5191, 0.4244, 0.5268, 0.4244, 0.5351, 0.05071, 0.5589, 0.05685, 0.5497, 0.4244, 0.5578, 0.4244, 0.5658, 0.0593, 0.4628, 0.04985, 0.4654, 0.4244, 0.4731, 0.4244, 0.4716, 0.04771, 0.499, 0.04661, 0.4961, 0.4244, 0.5038, 0.4244, 0.5081, 0.04768, 0.5351, 0.05071, 0.5268, 0.4244, 0.5344, 0.4244, 0.5437, 0.05219, 0.4716, 0.04771, 0.4731, 0.4244, 0.4807, 0.4244, 0.4806, 0.04735, 0.4388, 0.05618, 0.4424, 0.4244, 0.4501, 0.4244, 0.4461, 0.0535, 0.5437, 0.05219, 0.5344, 0.4244, 0.5421, 0.4244, 0.5519, 0.054, 0.5081, 0.04768, 0.5038, 0.4244, 0.5114, 0.4244, 0.5173, 0.04777, 0.4806, 0.04735, 0.4807, 0.4244, 0.4884, 0.4244, 0.4898, 0.04748, 0.4461, 0.0535, 0.4501, 0.4244, 0.4577, 0.4244, 0.4541, 0.05096, 0.5519, 0.054, 0.5421, 0.4244, 0.5497, 0.4244, 0.5589, 0.05685, 0.4495, 0.03583, 0.4541, 0.05096, 0.4628, 0.04985, 0.459, 0.03309, 0.489, 0.02953, 0.4898, 0.04748, 0.499, 0.04661, 0.4992, 0.02895, 0.5296, 0.03192, 0.5262, 0.04966, 0.5351, 0.05071, 0.5395, 0.03439, 0.4241, 0.05016, 0.4318, 0.05848, 0.4388, 0.05618, 0.4314, 0.04424, 0.459, 0.03309, 0.4628, 0.04985, 0.4716, 0.04771, 0.4688, 0.03106, 0.5667, 0.04558, 0.5589, 0.05685, 0.5658, 0.0593, 0.5734, 0.05168, 0.5395, 0.03439, 0.5351, 0.05071, 0.5437, 0.05219, 0.5492, 0.037, 0.4992, 0.02895, 0.499, 0.04661, 0.5081, 0.04768, 0.5094, 0.02967, 0.4688, 0.03106, 0.4716, 0.04771, 0.4806, 0.04735, 0.4788, 0.02964, 0.4314, 0.04424, 0.4388, 0.05618, 0.4461, 0.0535, 0.44, 0.03919, 0.5492, 0.037, 0.5437, 0.05219, 0.5519, 0.054, 0.5582, 0.0406, 0.5094, 0.02967, 0.5081, 0.04768, 0.5173, 0.04777, 0.5194, 0.03086, 0.4788, 0.02964, 0.4806, 0.04735, 0.4898, 0.04748, 0.489, 0.02953, 0.44, 0.03919, 0.4461, 0.0535, 0.4541, 0.05096, 0.4495, 0.03583, 0.5194, 0.03086, 0.5173, 0.04777, 0.5262, 0.04966, 0.5296, 0.03192, 0.5582, 0.0406, 0.5519, 0.054, 0.5589, 0.05685, 0.5667, 0.04558, 0.4881, 0.006266, 0.489, 0.02953, 0.4992, 0.02895, 0.4993, 0.006187, 0.4411, 0.01369, 0.4495, 0.03583, 0.459, 0.03309, 0.4535, 0.01026, 0.4058, 0.03681, 0.4241, 0.05016, 0.4314, 0.04424, 0.417, 0.02664, 0.5341, 0.008969, 0.5296, 0.03192, 0.5395, 0.03439, 0.5463, 0.0116, 0.4535, 0.01026, 0.459, 0.03309, 0.4688, 0.03106, 0.4654, 0.008184, 0.5813, 0.02974, 0.5667, 0.04558, 0.5734, 0.05168, 0.5917, 0.0404, 0.5463, 0.0116, 0.5395, 0.03439, 0.5492, 0.037, 0.5584, 0.01579, 0.4993, 0.006187, 0.4992, 0.02895, 0.5094, 0.02967, 0.5106, 0.006397, 0.4654, 0.008184, 0.4688, 0.03106, 0.4788, 0.02964, 0.4769, 0.007011, 0.417, 0.02664, 0.4314, 0.04424, 0.44, 0.03919, 0.4289, 0.0191, 0.5584, 0.01579, 0.5492, 0.037, 0.5582, 0.0406, 0.5702, 0.02169, 0.5106, 0.006397, 0.5094, 0.02967, 0.5194, 0.03086, 0.5222, 0.007192, 0.4769, 0.007011, 0.4788, 0.02964, 0.489, 0.02953, 0.4881, 0.006266, 0.4289, 0.0191, 0.44, 0.03919, 0.4495, 0.03583, 0.4411, 0.01369, 0.5702, 0.02169, 0.5582, 0.0406, 0.5667, 0.04558, 0.5813, 0.02974, 0.5222, 0.007192, 0.5194, 0.03086, 0.5296, 0.03192, 0.5341, 0.008969, 0.4265, 0.01468, 0.4289, 0.0191, 0.4411, 0.01369, 0.4395, 0.009185, 0.5226, 0.002927, 0.5222, 0.007192, 0.5341, 0.008969, 0.5349, 0.004573, 0.5107, 0.002253, 0.5106, 0.006397, 0.5222, 0.007192, 0.5226, 0.002927, 0.4139, 0.02254, 0.417, 0.02664, 0.4289, 0.0191, 0.4265, 0.01468, 0.4993, 0.002125, 0.4993, 0.006187, 0.5106, 0.006397, 0.5107, 0.002253, 0.5846, 0.02572, 0.5813, 0.02974, 0.5917, 0.0404, 0.5957, 0.03644, 0.4022, 0.03273, 0.4058, 0.03681, 0.417, 0.02664, 0.4139, 0.02254, 0.4879, 0.002234, 0.4881, 0.006266, 0.4993, 0.006187, 0.4993, 0.002125, 0.5726, 0.0174, 0.5702, 0.02169, 0.5813, 0.02974, 0.5846, 0.02572, 0.4765, 0.00291, 0.4769, 0.007011, 0.4881, 0.006266, 0.4879, 0.002234, 0.5602, 0.01136, 0.5584, 0.01579, 0.5702, 0.02169, 0.5726, 0.0174, 0.4648, 0.003954, 0.4654, 0.008184, 0.4769, 0.007011, 0.4765, 0.00291, 0.5475, 0.007152, 0.5463, 0.0116, 0.5584, 0.01579, 0.5602, 0.01136, 0.4525, 0.005847, 0.4535, 0.01026, 0.4654, 0.008184, 0.4648, 0.003954, 0.5349, 0.004573, 0.5341, 0.008969, 0.5463, 0.0116, 0.5475, 0.007152, 0.4395, 0.009185, 0.4411, 0.01369, 0.4535, 0.01026, 0.4525, 0.005847, 0.2857, 0.5869, 0.3136, 0.5869, 0.3136, 0.5526, 0.2857, 0.5526, 0.1905, 0.5157, 0.1653, 0.5157, 0.1653, 0.55, 0.1905, 0.55, 0.2857, 0.5869, 0.2857, 0.5895, 0.3136, 0.5895, 0.3136, 0.5869, 0.1905, 0.5526, 0.1905, 0.55, 0.1653, 0.55, 0.1653, 0.5526, 0.893, 0.5544, 0.8755, 0.5369, 0.885, 0.5597, 0.858, 0.5194, 0.8755, 0.5369, 0.866, 0.5141, 0.8983, 0.5464, 0.8755, 0.5369, 0.893, 0.5544, 0.8526, 0.5274, 0.8755, 0.5369, 0.858, 0.5194, 0.8508, 0.5369, 0.8755, 0.5369, 0.8526, 0.5274, 0.9002, 0.5369, 0.8755, 0.5369, 0.8983, 0.5464, 0.8527, 0.5464, 0.8755, 0.5369, 0.8508, 0.5369, 0.8983, 0.5274, 0.8755, 0.5369, 0.9002, 0.5369, 0.858, 0.5544, 0.8755, 0.5369, 0.8527, 0.5464, 0.893, 0.5194, 0.8755, 0.5369, 0.8983, 0.5274, 0.866, 0.5597, 0.8755, 0.5369, 0.858, 0.5544, 0.8849, 0.514, 0.8755, 0.5369, 0.893, 0.5194, 0.8755, 0.5616, 0.8755, 0.5369, 0.866, 0.5597, 0.8755, 0.5122, 0.8755, 0.5369, 0.8849, 0.514, 0.885, 0.5597, 0.8755, 0.5369, 0.8755, 0.5616, 0.866, 0.5141, 0.8755, 0.5369, 0.8755, 0.5122, 0.4348, 0.4508, 0.435, 0.5059, 0.4453, 0.5058, 0.4434, 0.4508, 0.4078, 0.4495, 0.404, 0.5049, 0.4143, 0.5055, 0.4169, 0.4502, 0.372, 0.4435, 0.3625, 0.5001, 0.3729, 0.5017, 0.3811, 0.4458, 0.4795, 0.4481, 0.4862, 0.5027, 0.4963, 0.5013, 0.4885, 0.4468, 0.4434, 0.4508, 0.4453, 0.5058, 0.4555, 0.5054, 0.4523, 0.4504, 0.4169, 0.4502, 0.4143, 0.5055, 0.4247, 0.5059, 0.4261, 0.4506, 0.3811, 0.4458, 0.3729, 0.5017, 0.3833, 0.503, 0.3902, 0.4474, 0.4523, 0.4504, 0.4555, 0.5054, 0.4658, 0.5047, 0.4615, 0.4498, 0.4885, 0.4468, 0.4963, 0.5013, 0.5064, 0.4997, 0.4974, 0.4449, 0.3902, 0.4474, 0.3833, 0.503, 0.3936, 0.5041, 0.399, 0.4486, 0.4261, 0.4506, 0.4247, 0.5059, 0.435, 0.5059, 0.4348, 0.4508, 0.4615, 0.4498, 0.4658, 0.5047, 0.476, 0.5038, 0.4705, 0.449, 0.3627, 0.44, 0.3521, 0.4983, 0.3625, 0.5001, 0.372, 0.4435, 0.399, 0.4486, 0.3936, 0.5041, 0.404, 0.5049, 0.4078, 0.4495, 0.4974, 0.4449, 0.5064, 0.4997, 0.516, 0.4981, 0.5065, 0.4417, 0.4705, 0.449, 0.476, 0.5038, 0.4862, 0.5027, 0.4795, 0.4481, 0.4519, 0.4437, 0.4523, 0.4504, 0.4615, 0.4498, 0.461, 0.4427, 0.4875, 0.4404, 0.4885, 0.4468, 0.4974, 0.4449, 0.4956, 0.439, 0.3913, 0.441, 0.3902, 0.4474, 0.399, 0.4486, 0.3997, 0.4425, 0.4264, 0.444, 0.4261, 0.4506, 0.4348, 0.4508, 0.4349, 0.4447, 0.3664, 0.4342, 0.3627, 0.44, 0.372, 0.4435, 0.374, 0.4373, 0.461, 0.4427, 0.4615, 0.4498, 0.4705, 0.449, 0.47, 0.4426, 0.4956, 0.439, 0.4974, 0.4449, 0.5065, 0.4417, 0.503, 0.4362, 0.3997, 0.4425, 0.399, 0.4486, 0.4078, 0.4495, 0.4082, 0.4429, 0.4349, 0.4447, 0.4348, 0.4508, 0.4434, 0.4508, 0.4433, 0.4444, 0.47, 0.4426, 0.4705, 0.449, 0.4795, 0.4481, 0.4787, 0.4412, 0.374, 0.4373, 0.372, 0.4435, 0.3811, 0.4458, 0.3826, 0.439, 0.4082, 0.4429, 0.4078, 0.4495, 0.4169, 0.4502, 0.4174, 0.443, 0.4433, 0.4444, 0.4434, 0.4508, 0.4523, 0.4504, 0.4519, 0.4437, 0.4787, 0.4412, 0.4795, 0.4481, 0.4885, 0.4468, 0.4875, 0.4404, 0.3826, 0.439, 0.3811, 0.4458, 0.3902, 0.4474, 0.3913, 0.441, 0.4174, 0.443, 0.4169, 0.4502, 0.4261, 0.4506, 0.4264, 0.444, 0.3176, 0.04748, 0.3126, 0.4244, 0.3202, 0.4244, 0.3265, 0.04925, 0.29, 0.04776, 0.2896, 0.4244, 0.2972, 0.4244, 0.2992, 0.04675, 0.2542, 0.05128, 0.2589, 0.4244, 0.2666, 0.4244, 0.2629, 0.05015, 0.232, 0.05885, 0.236, 0.4244, 0.2436, 0.4244, 0.239, 0.05655, 0.3265, 0.04925, 0.3202, 0.4244, 0.3279, 0.4244, 0.3354, 0.04999, 0.3591, 0.05686, 0.3509, 0.4244, 0.359, 0.4244, 0.366, 0.05928, 0.2629, 0.05015, 0.2666, 0.4244, 0.2742, 0.4244, 0.2717, 0.04806, 0.2992, 0.04675, 0.2972, 0.4244, 0.3049, 0.4244, 0.3084, 0.04761, 0.3354, 0.04999, 0.3279, 0.4244, 0.3356, 0.4244, 0.3438, 0.05239, 0.2717, 0.04806, 0.2742, 0.4244, 0.2819, 0.4244, 0.2808, 0.04769, 0.239, 0.05655, 0.2436, 0.4244, 0.2513, 0.4244, 0.2462, 0.05384, 0.3438, 0.05239, 0.3356, 0.4244, 0.3432, 0.4244, 0.3521, 0.05405, 0.3084, 0.04761, 0.3049, 0.4244, 0.3126, 0.4244, 0.3176, 0.04748, 0.2808, 0.04769, 0.2819, 0.4244, 0.2896, 0.4244, 0.29, 0.04776, 0.2462, 0.05384, 0.2513, 0.4244, 0.2589, 0.4244, 0.2542, 0.05128, 0.3521, 0.05405, 0.3432, 0.4244, 0.3509, 0.4244, 0.3591, 0.05686, 0.2495, 0.03613, 0.2542, 0.05128, 0.2629, 0.05015, 0.2589, 0.03317, 0.2891, 0.02988, 0.29, 0.04776, 0.2992, 0.04675, 0.2992, 0.02945, 0.3294, 0.03205, 0.3265, 0.04925, 0.3354, 0.04999, 0.3393, 0.03387, 0.2243, 0.05063, 0.232, 0.05885, 0.239, 0.05655, 0.2316, 0.04472, 0.2589, 0.03317, 0.2629, 0.05015, 0.2717, 0.04806, 0.269, 0.0316, 0.3667, 0.04543, 0.3591, 0.05686, 0.366, 0.05928, 0.3737, 0.05154, 0.3393, 0.03387, 0.3354, 0.04999, 0.3438, 0.05239, 0.3491, 0.03657, 0.2992, 0.02945, 0.2992, 0.04675, 0.3084, 0.04761, 0.3093, 0.02955, 0.269, 0.0316, 0.2717, 0.04806, 0.2808, 0.04769, 0.2788, 0.03005, 0.2316, 0.04472, 0.239, 0.05655, 0.2462, 0.05384, 0.2401, 0.03962, 0.3491, 0.03657, 0.3438, 0.05239, 0.3521, 0.05405, 0.3584, 0.04022, 0.3093, 0.02955, 0.3084, 0.04761, 0.3176, 0.04748, 0.3195, 0.03013, 0.2788, 0.03005, 0.2808, 0.04769, 0.29, 0.04776, 0.2891, 0.02988, 0.2401, 0.03962, 0.2462, 0.05384, 0.2542, 0.05128, 0.2495, 0.03613, 0.3195, 0.03013, 0.3176, 0.04748, 0.3265, 0.04925, 0.3294, 0.03205, 0.3584, 0.04022, 0.3521, 0.05405, 0.3591, 0.05686, 0.3667, 0.04543, 0.2882, 0.00608, 0.2891, 0.02988, 0.2992, 0.02945, 0.2998, 0.006022, 0.2408, 0.01441, 0.2495, 0.03613, 0.2589, 0.03317, 0.2529, 0.0108, 0.2062, 0.03764, 0.2243, 0.05063, 0.2316, 0.04472, 0.2172, 0.02749, 0.3341, 0.008956, 0.3294, 0.03205, 0.3393, 0.03387, 0.346, 0.01156, 0.2529, 0.0108, 0.2589, 0.03317, 0.269, 0.0316, 0.2649, 0.008297, 0.3815, 0.02867, 0.3667, 0.04543, 0.3737, 0.05154, 0.3924, 0.03937, 0.346, 0.01156, 0.3393, 0.03387, 0.3491, 0.03657, 0.358, 0.01539, 0.2998, 0.006022, 0.2992, 0.02945, 0.3093, 0.02955, 0.3112, 0.006487, 0.2649, 0.008297, 0.269, 0.0316, 0.2788, 0.03005, 0.2766, 0.006932, 0.2172, 0.02749, 0.2316, 0.04472, 0.2401, 0.03962, 0.2288, 0.01991, 0.358, 0.01539, 0.3491, 0.03657, 0.3584, 0.04022, 0.3698, 0.02088, 0.3112, 0.006487, 0.3093, 0.02955, 0.3195, 0.03013, 0.3225, 0.007476, 0.2766, 0.006932, 0.2788, 0.03005, 0.2891, 0.02988, 0.2882, 0.00608, 0.2288, 0.01991, 0.2401, 0.03962, 0.2495, 0.03613, 0.2408, 0.01441, 0.3698, 0.02088, 0.3584, 0.04022, 0.3667, 0.04543, 0.3815, 0.02867, 0.3225, 0.007476, 0.3195, 0.03013, 0.3294, 0.03205, 0.3341, 0.008956, 0.2264, 0.01559, 0.2288, 0.01991, 0.2408, 0.01441, 0.2391, 0.009992, 0.3229, 0.003309, 0.3225, 0.007476, 0.3341, 0.008956, 0.3348, 0.00469, 0.3114, 0.002378, 0.3112, 0.006487, 0.3225, 0.007476, 0.3229, 0.003309, 0.214, 0.02349, 0.2172, 0.02749, 0.2288, 0.01991, 0.2264, 0.01559, 0.2998, 0.001884, 0.2998, 0.006022, 0.3112, 0.006487, 0.3114, 0.002378, 0.3847, 0.02445, 0.3815, 0.02867, 0.3924, 0.03937, 0.3964, 0.03519, 0.2026, 0.03365, 0.2062, 0.03764, 0.2172, 0.02749, 0.214, 0.02349, 0.288, 0.001906, 0.2882, 0.00608, 0.2998, 0.006022, 0.2998, 0.001884, 0.3722, 0.0165, 0.3698, 0.02088, 0.3815, 0.02867, 0.3847, 0.02445, 0.2762, 0.002694, 0.2766, 0.006932, 0.2882, 0.00608, 0.288, 0.001906, 0.3596, 0.01098, 0.358, 0.01539, 0.3698, 0.02088, 0.3722, 0.0165, 0.2641, 0.004009, 0.2649, 0.008297, 0.2766, 0.006932, 0.2762, 0.002694, 0.3471, 0.007189, 0.346, 0.01156, 0.358, 0.01539, 0.3596, 0.01098, 0.2518, 0.00641, 0.2529, 0.0108, 0.2649, 0.008297, 0.2641, 0.004009, 0.3348, 0.00469, 0.3341, 0.008956, 0.346, 0.01156, 0.3471, 0.007189, 0.2391, 0.009992, 0.2408, 0.01441, 0.2529, 0.0108, 0.2518, 0.00641, 0.4423, 0.5526, 0.4423, 0.55, 0.3462, 0.55, 0.3462, 0.5526, 0.3202, 0.5869, 0.3202, 0.5895, 0.3462, 0.5895, 0.3462, 0.5869, 0.4423, 0.5157, 0.3462, 0.5157, 0.3462, 0.55, 0.4423, 0.55, 0.3202, 0.5869, 0.3462, 0.5869, 0.3462, 0.5526, 0.3202, 0.5526, 0.4684, 0.5157, 0.4423, 0.5157, 0.4423, 0.55, 0.4684, 0.55, 0.4684, 0.5526, 0.4684, 0.55, 0.4423, 0.55, 0.4423, 0.5526, 0.3462, 0.5869, 0.3462, 0.5895, 0.4423, 0.5895, 0.4423, 0.5869, 0.3462, 0.5869, 0.4423, 0.5869, 0.4423, 0.5526, 0.3462, 0.5526, 0.5967, 0.5526, 0.5967, 0.55, 0.5017, 0.55, 0.5017, 0.5526, 0.475, 0.5869, 0.475, 0.5895, 0.5017, 0.5895, 0.5017, 0.5869, 0.5967, 0.5157, 0.5017, 0.5157, 0.5017, 0.55, 0.5967, 0.55, 0.475, 0.5869, 0.5017, 0.5869, 0.5017, 0.5526, 0.475, 0.5526, 0.6232, 0.5157, 0.5967, 0.5157, 0.5967, 0.55, 0.6232, 0.55, 0.6232, 0.5526, 0.6232, 0.55, 0.5967, 0.55, 0.5967, 0.5526, 0.5017, 0.5869, 0.5017, 0.5895, 0.5967, 0.5895, 0.5967, 0.5869, 0.5017, 0.5869, 0.5967, 0.5869, 0.5967, 0.5526, 0.5017, 0.5526, 0.1304, 0.5526, 0.1304, 0.55, 0.03707, 0.55, 0.03707, 0.5526, 0.0105, 0.5869, 0.0105, 0.5895, 0.03707, 0.5895, 0.03707, 0.5869, 0.1304, 0.5157, 0.03707, 0.5157, 0.03707, 0.55, 0.1304, 0.55, 0.0105, 0.5869, 0.03707, 0.5869, 0.03707, 0.5526, 0.0105, 0.5526, 0.1587, 0.5157, 0.1304, 0.5157, 0.1304, 0.55, 0.1587, 0.55, 0.1587, 0.5526, 0.1587, 0.55, 0.1304, 0.55, 0.1304, 0.5526, 0.03707, 0.5869, 0.03707, 0.5895, 0.1304, 0.5895, 0.1304, 0.5869, 0.03707, 0.5869, 0.1304, 0.5869, 0.1304, 0.5526, 0.03707, 0.5526, 0.2857, 0.5526, 0.2857, 0.55, 0.1905, 0.55, 0.1905, 0.5526, 0.1653, 0.5869, 0.1653, 0.5895, 0.1905, 0.5895, 0.1905, 0.5869, 0.2857, 0.5157, 0.1905, 0.5157, 0.1905, 0.55, 0.2857, 0.55, 0.1653, 0.5869, 0.1905, 0.5869, 0.1905, 0.5526, 0.1653, 0.5526, 0.3136, 0.5157, 0.2857, 0.5157, 0.2857, 0.55, 0.3136, 0.55, 0.3136, 0.5526, 0.3136, 0.55, 0.2857, 0.55, 0.2857, 0.5526, 0.1905, 0.5869, 0.1905, 0.5895, 0.2857, 0.5895, 0.2857, 0.5869, 0.1905, 0.5869, 0.2857, 0.5869, 0.2857, 0.5526, 0.1905, 0.5526])
me_circle.materials.append(mat_pole)
me_circle.materials.append(mat_red)
me_circle.materials.append(mat_black)
me_circle.update()
me_plane_058 = bpy.data.meshes.new('Plane.058')
me_plane_058.from_pydata([(0.6073, 0.0, 1.425), (0.07345, 0.0, 1.733), (0.1698, 0.0, 1.575), (0.1459, 0.0, 1.419), (0.2146, 0.0, 1.222), (0.2505, 0.0, 0.7348), (0.1818, 5.115e-10, 0.1998), (0.2015, 2.957e-11, -3.191e-08), (0.6073, 0.0, 1.225), (0.0, 0.0, 1.733), (0.0, 2.22e-11, -3.588e-08)], [], [(10, 7, 6, 5, 4, 0, 3, 2, 1, 9), (4, 8, 0)])
_uv = me_plane_058.uv_layers.new(name='UVMap')
_uv.uv.foreach_set('vector', [0.5018, 0.3795, 0.6683, 0.3795, 0.6915, 0.4477, 0.7063, 0.6439, 0.6767, 0.8176, 1.0, 0.8901, 0.6201, 0.8879, 0.6398, 0.9433, 0.5605, 1.0, 0.5, 1.0, 0.6767, 0.8176, 1.0, 0.8185, 1.0, 0.8901])
me_plane_058.use_remesh_fix_poles = True
me_plane_058.use_remesh_preserve_attributes = False
me_plane_058.update()
arm_armature = bpy.data.armatures.new('Armature')  # bones are not reproduced

# ---- objects
ob_armature = bpy.data.objects.new('Armature', arm_armature)
ob_circle = bpy.data.objects.new('Circle', me_circle)
ob_hito_size = bpy.data.objects.new('hito_size', me_plane_058)

# ---- transforms, parenting, visibility, modifiers, constraints
ob_armature.location = (0.0, 0.0, 0.0)
ob_armature.show_in_front = True
ob_circle.location = (0.0, 0.0, 0.0)
ob_circle.show_all_edges = True
_vg = ob_circle.vertex_groups.new(name='Group')
for _i, _w in zip([0, 1, 2, 3, 4, 5, 6, 7, 8, 9, 10, 11, 12, 13, 14, 15, 16, 17, 18, 19, 20, 21, 22, 23, 24, 25, 26, 27, 28, 29, 30, 31, 32, 33, 34, 35, 36, 37, 38, 39, 40, 41, 42, 43, 44, 45, 46, 47, 48, 49, 50, 51, 52, 53, 54, 55, 56, 57, 58, 59, 60, 61, 62, 63, 64, 65, 66, 67, 68, 69, 70, 71, 72, 73, 74, 75, 76, 77, 78, 79, 80, 81, 82, 83, 84, 85, 86, 87, 88, 89, 90, 91, 92, 93, 94, 95, 96, 97, 98, 99, 100, 101, 102, 103, 104, 105, 106, 107, 108, 109, 110, 111, 112, 129, 130, 131, 132, 133, 134, 135, 136, 137, 138, 139, 140, 141, 142, 143, 144, 347, 348, 349, 350, 597, 598, 599, 600, 601, 602, 603, 604], [1.0, 1.0, 1.0, 1.0, 1.0, 1.0, 1.0, 1.0, 1.0, 1.0, 1.0, 1.0, 1.0, 1.0, 1.0, 1.0, 1.0, 1.0, 1.0, 1.0, 1.0, 1.0, 1.0, 1.0, 1.0, 1.0, 1.0, 1.0, 1.0, 1.0, 1.0, 1.0, 1.0, 1.0, 1.0, 1.0, 1.0, 1.0, 1.0, 1.0, 1.0, 1.0, 1.0, 1.0, 1.0, 1.0, 1.0, 1.0, 1.0, 1.0, 1.0, 1.0, 1.0, 1.0, 1.0, 1.0, 1.0, 1.0, 1.0, 1.0, 1.0, 1.0, 1.0, 1.0, 1.0, 1.0, 1.0, 1.0, 1.0, 1.0, 1.0, 1.0, 1.0, 1.0, 1.0, 1.0, 1.0, 1.0, 1.0, 1.0, 1.0, 1.0, 1.0, 1.0, 1.0, 1.0, 1.0, 1.0, 1.0, 1.0, 1.0, 1.0, 1.0, 1.0, 1.0, 1.0, 1.0, 1.0, 1.0, 1.0, 1.0, 1.0, 1.0, 1.0, 1.0, 1.0, 1.0, 1.0, 1.0, 1.0, 1.0, 1.0, 1.0, 1.0, 1.0, 1.0, 1.0, 1.0, 1.0, 1.0, 1.0, 1.0, 1.0, 1.0, 1.0, 1.0, 1.0, 1.0, 1.0, 1.0, 1.0, 1.0, 1.0, 0.5, 0.5, 0.5, 0.5, 0.25, 0.25, 0.25, 0.25]): _vg.add([_i], _w, 'REPLACE')
_vg = ob_circle.vertex_groups.new(name='Bone')
for _i, _w in zip([0, 1, 2, 3, 4, 5, 6, 7, 8, 9, 10, 11, 12, 13, 14, 15, 16, 17, 18, 19, 20, 21, 22, 23, 24, 25, 26, 27, 28, 29, 30, 31, 32, 33, 34, 35, 36, 37, 38, 39, 40, 41, 42, 43, 44, 45, 46, 47, 48, 49, 50, 51, 52, 53, 54, 55, 56, 57, 58, 59, 60, 61, 62, 63, 64, 65, 66, 67, 68, 69, 70, 71, 72, 73, 74, 75, 76, 77, 78, 79, 80, 81, 82, 83, 84, 85, 86, 87, 88, 89, 90, 91, 92, 93, 94, 95, 96, 97, 98, 99, 100, 101, 102, 103, 104, 105, 106, 107, 108, 109, 110, 111, 112, 114, 115, 116, 130, 131, 132, 347, 348, 349, 350, 597, 598, 599, 600, 601, 602, 603, 604], [1.0, 1.0, 1.0, 1.0, 1.0, 1.0, 1.0, 1.0, 1.0, 1.0, 1.0, 1.0, 1.0, 1.0, 1.0, 1.0, 1.0, 1.0, 1.0, 1.0, 1.0, 1.0, 1.0, 1.0, 1.0, 1.0, 1.0, 1.0, 0.9999, 1.0, 1.0, 1.0, 1.0, 1.0, 1.0, 1.0, 1.0, 1.0, 1.0, 1.0, 1.0, 1.0, 1.0, 1.0, 1.0, 1.0, 1.0, 1.0, 1.0, 1.0, 1.0, 1.0, 1.0, 1.0, 1.0, 1.0, 1.0, 1.0, 1.0, 1.0, 1.0, 1.0, 1.0, 1.0, 1.0, 1.0, 1.0, 1.0, 1.0, 1.0, 1.0, 1.0, 1.0, 1.0, 1.0, 1.0, 1.0, 1.0, 1.0, 1.0, 1.0, 1.0, 1.0, 1.0, 1.0, 1.0, 1.0, 1.0, 1.0, 1.0, 1.0, 1.0, 1.0, 1.0, 1.0, 1.0, 1.0, 1.0, 1.0, 1.0, 1.0, 1.0, 1.0, 1.0, 1.0, 1.0, 1.0, 1.0, 1.0, 1.0, 1.0, 1.0, 1.0, 0.0, 0.0, 0.0, 0.0, 0.0, 0.0, 1.0, 1.0, 1.0, 1.0, 1.0, 1.0, 1.0, 1.0, 0.0, 0.0, 0.0, 0.0]): _vg.add([_i], _w, 'REPLACE')
_vg = ob_circle.vertex_groups.new(name='Bone.002')
for _i, _w in zip([28, 113, 114, 115, 116, 117, 118, 119, 120, 121, 122, 123, 124, 125, 126, 127, 128, 129, 130, 131, 132, 133, 134, 135, 136, 137, 138, 139, 140, 141, 142, 143, 144, 145, 146, 147, 148, 149, 150, 151, 152, 153, 154, 155, 156, 157, 158, 159, 160, 161, 162, 163, 164, 165, 166, 167, 168, 169, 170, 171, 172, 173, 174, 175, 176, 177, 178, 179, 180, 181, 182, 183, 184, 185, 186, 187, 188, 189, 190, 191, 192, 193, 194, 195, 196, 197, 198, 199, 200, 201, 202, 203, 204, 205, 206, 207, 208, 209, 210, 211, 212, 213, 214, 215, 216, 217, 218, 219, 220, 221, 222, 223, 224, 225, 230, 231, 232, 233, 351, 352, 353, 354, 597, 598, 599, 600, 601, 602, 603, 604, 605, 606, 607, 608, 609, 610, 611, 612], [6.415e-05, 1.0, 1.0, 1.0, 1.0, 1.0, 1.0, 1.0, 1.0, 1.0, 1.0, 1.0, 1.0, 1.0, 1.0, 1.0, 1.0, 1.0, 1.0, 1.0, 1.0, 1.0, 1.0, 1.0, 1.0, 1.0, 1.0, 1.0, 1.0, 1.0, 1.0, 1.0, 1.0, 1.0, 1.0, 1.0, 1.0, 1.0, 1.0, 1.0, 1.0, 1.0, 1.0, 1.0, 1.0, 1.0, 1.0, 1.0, 1.0, 1.0, 1.0, 1.0, 1.0, 1.0, 1.0, 1.0, 1.0, 1.0, 1.0, 1.0, 1.0, 1.0, 1.0, 1.0, 1.0, 1.0, 1.0, 1.0, 1.0, 1.0, 1.0, 1.0, 1.0, 1.0, 1.0, 1.0, 1.0, 1.0, 1.0, 1.0, 1.0, 1.0, 1.0, 1.0, 1.0, 1.0, 1.0, 1.0, 1.0, 1.0, 1.0, 1.0, 1.0, 1.0, 1.0, 1.0, 1.0, 1.0, 1.0, 1.0, 1.0, 1.0, 1.0, 1.0, 1.0, 1.0, 1.0, 1.0, 1.0, 1.0, 1.0, 1.0, 1.0, 1.0, 1.0, 1.0, 1.0, 1.0, 1.0, 1.0, 1.0, 1.0, 0.0, 0.0, 0.0, 0.0, 1.0, 1.0, 1.0, 1.0, 1.0, 1.0, 1.0, 1.0, 0.0, 0.0, 0.0, 0.0]): _vg.add([_i], _w, 'REPLACE')
_vg = ob_circle.vertex_groups.new(name='Bone.003')
for _i, _w in zip([226, 227, 228, 229, 234, 235, 236, 237, 238, 239, 240, 241, 242, 243, 244, 245, 246, 247, 248, 249, 250, 251, 252, 253, 254, 255, 256, 257, 258, 259, 260, 261, 262, 263, 264, 265, 266, 267, 268, 269, 270, 271, 272, 273, 274, 275, 276, 277, 278, 279, 280, 281, 282, 283, 284, 285, 286, 287, 288, 289, 290, 291, 292, 293, 294, 295, 296, 297, 298, 299, 300, 301, 302, 303, 304, 305, 306, 307, 308, 309, 310, 311, 312, 313, 314, 315, 316, 317, 318, 319, 320, 321, 322, 323, 324, 325, 326, 327, 328, 329, 330, 331, 332, 333, 334, 335, 336, 337, 338, 339, 340, 341, 342, 343, 344, 345, 346, 359, 360, 361, 362, 605, 606, 607, 608, 609, 610, 611, 612, 613, 614, 615, 616, 617, 618, 619, 620], [1.0, 1.0, 1.0, 1.0, 1.0, 1.0, 1.0, 1.0, 1.0, 1.0, 1.0, 1.0, 1.0, 1.0, 1.0, 1.0, 1.0, 1.0, 1.0, 1.0, 1.0, 1.0, 1.0, 1.0, 1.0, 1.0, 1.0, 1.0, 1.0, 1.0, 1.0, 1.0, 1.0, 1.0, 1.0, 1.0, 1.0, 1.0, 1.0, 1.0, 1.0, 1.0, 1.0, 1.0, 1.0, 1.0, 1.0, 1.0, 1.0, 1.0, 1.0, 1.0, 1.0, 1.0, 1.0, 1.0, 1.0, 1.0, 1.0, 1.0, 1.0, 1.0, 1.0, 1.0, 1.0, 1.0, 1.0, 1.0, 1.0, 1.0, 1.0, 1.0, 1.0, 1.0, 1.0, 1.0, 1.0, 1.0, 1.0, 1.0, 1.0, 1.0, 1.0, 1.0, 1.0, 1.0, 1.0, 1.0, 1.0, 1.0, 1.0, 1.0, 1.0, 1.0, 1.0, 1.0, 1.0, 1.0, 1.0, 1.0, 1.0, 1.0, 1.0, 1.0, 1.0, 1.0, 1.0, 1.0, 1.0, 1.0, 1.0, 1.0, 1.0, 1.0, 1.0, 1.0, 1.0, 1.0, 1.0, 1.0, 1.0, 0.0, 0.0, 0.0, 0.0, 1.0, 1.0, 1.0, 1.0, 1.0, 1.0, 1.0, 1.0, 0.0, 0.0, 0.0, 0.0]): _vg.add([_i], _w, 'REPLACE')
_vg = ob_circle.vertex_groups.new(name='Bone.004')
for _i, _w in zip([355, 356, 357, 358, 363, 364, 365, 366, 367, 368, 369, 370, 371, 372, 373, 374, 375, 376, 377, 378, 379, 380, 381, 382, 383, 384, 385, 386, 387, 388, 389, 390, 391, 392, 393, 394, 395, 396, 397, 398, 399, 400, 401, 402, 403, 404, 405, 406, 407, 408, 409, 410, 411, 412, 413, 414, 415, 416, 417, 418, 419, 420, 421, 422, 423, 424, 425, 426, 427, 428, 429, 430, 431, 432, 433, 434, 435, 436, 437, 438, 439, 440, 441, 442, 443, 444, 445, 446, 447, 448, 449, 450, 451, 452, 453, 454, 455, 456, 457, 458, 459, 460, 461, 462, 463, 464, 465, 466, 467, 468, 469, 470, 471, 472, 473, 474, 475, 480, 481, 482, 483, 613, 614, 615, 616, 617, 618, 619, 620, 621, 622, 623, 624, 625, 626, 627, 628], [1.0, 1.0, 1.0, 1.0, 1.0, 1.0, 1.0, 1.0, 1.0, 1.0, 1.0, 1.0, 1.0, 1.0, 1.0, 1.0, 1.0, 1.0, 1.0, 1.0, 1.0, 1.0, 1.0, 1.0, 1.0, 1.0, 1.0, 1.0, 1.0, 1.0, 1.0, 1.0, 1.0, 1.0, 1.0, 1.0, 1.0, 1.0, 1.0, 1.0, 1.0, 1.0, 1.0, 1.0, 1.0, 1.0, 1.0, 1.0, 1.0, 1.0, 1.0, 1.0, 1.0, 1.0, 1.0, 1.0, 1.0, 1.0, 1.0, 1.0, 1.0, 1.0, 1.0, 1.0, 1.0, 1.0, 1.0, 1.0, 1.0, 1.0, 1.0, 1.0, 1.0, 1.0, 1.0, 1.0, 1.0, 1.0, 1.0, 1.0, 1.0, 1.0, 1.0, 1.0, 1.0, 1.0, 1.0, 1.0, 1.0, 1.0, 1.0, 1.0, 1.0, 1.0, 1.0, 1.0, 1.0, 1.0, 1.0, 1.0, 1.0, 1.0, 1.0, 1.0, 1.0, 1.0, 1.0, 1.0, 1.0, 1.0, 1.0, 1.0, 1.0, 1.0, 1.0, 1.0, 1.0, 1.0, 1.0, 1.0, 1.0, 0.0, 0.0, 0.0, 0.0, 1.0, 1.0, 1.0, 1.0, 1.0, 1.0, 1.0, 1.0, 0.0, 0.0, 0.0, 0.0]): _vg.add([_i], _w, 'REPLACE')
_vg = ob_circle.vertex_groups.new(name='Bone.005')
for _i, _w in zip([476, 477, 478, 479, 484, 485, 486, 487, 488, 489, 490, 491, 492, 493, 494, 495, 496, 497, 498, 499, 500, 501, 502, 503, 504, 505, 506, 507, 508, 509, 510, 511, 512, 513, 514, 515, 516, 517, 518, 519, 520, 521, 522, 523, 524, 525, 526, 527, 528, 529, 530, 531, 532, 533, 534, 535, 536, 537, 538, 539, 540, 541, 542, 543, 544, 545, 546, 547, 548, 549, 550, 551, 552, 553, 554, 555, 556, 557, 558, 559, 560, 561, 562, 563, 564, 565, 566, 567, 568, 569, 570, 571, 572, 573, 574, 575, 576, 577, 578, 579, 580, 581, 582, 583, 584, 585, 586, 587, 588, 589, 590, 591, 592, 593, 594, 595, 596, 621, 622, 623, 624, 625, 626, 627, 628], [1.0, 1.0, 1.0, 1.0, 1.0, 1.0, 1.0, 1.0, 1.0, 1.0, 1.0, 1.0, 1.0, 1.0, 1.0, 1.0, 1.0, 1.0, 1.0, 1.0, 1.0, 1.0, 1.0, 1.0, 1.0, 1.0, 1.0, 1.0, 1.0, 1.0, 1.0, 1.0, 1.0, 1.0, 1.0, 1.0, 1.0, 1.0, 1.0, 1.0, 1.0, 1.0, 1.0, 1.0, 1.0, 1.0, 1.0, 1.0, 1.0, 1.0, 1.0, 1.0, 1.0, 1.0, 1.0, 1.0, 1.0, 1.0, 1.0, 1.0, 1.0, 1.0, 1.0, 1.0, 1.0, 1.0, 1.0, 1.0, 1.0, 1.0, 1.0, 1.0, 1.0, 1.0, 1.0, 1.0, 1.0, 1.0, 1.0, 1.0, 1.0, 1.0, 1.0, 1.0, 1.0, 1.0, 1.0, 1.0, 1.0, 1.0, 1.0, 1.0, 1.0, 1.0, 1.0, 1.0, 1.0, 1.0, 1.0, 1.0, 1.0, 1.0, 1.0, 1.0, 1.0, 1.0, 1.0, 1.0, 1.0, 1.0, 1.0, 1.0, 1.0, 1.0, 1.0, 1.0, 1.0, 0.0, 0.0, 0.0, 0.0, 1.0, 1.0, 1.0, 1.0]): _vg.add([_i], _w, 'REPLACE')
_m = ob_circle.modifiers.new('Armature', 'ARMATURE')
_m.object = ob_armature
_m = ob_circle.modifiers.new('Auto Smooth', 'NODES')
_m.node_group = ng_auto_smooth
_gi = [s.identifier for s in ng_auto_smooth.interface.items_tree if s.item_type == 'SOCKET' and s.in_out == 'INPUT']
_m[_gi[1]] = 1.5  # Angle
ob_hito_size.location = (0.0, 0.0, 0.0)
ob_hito_size.hide_select = True
_m = ob_hito_size.modifiers.new('Mirror', 'MIRROR')
_m.use_clip = True

# ---- collection membership
col_pole.objects.link(ob_armature)
col_pole.objects.link(ob_circle)
col_souko.objects.link(ob_hito_size)

# ---- scene / render settings (as saved in the file)
scene.frame_start = 1; scene.frame_end = 250; scene.frame_set(1)
scene.render.engine = 'BLENDER_EEVEE_NEXT'
scene.render.image_settings.color_mode = 'RGB'
scene.cycles.use_denoising = False
scene.cycles.sampling_pattern = 'TABULATED_SOBOL'
scene.view_settings.view_transform = 'Filmic'
bpy.context.view_layer.update()

# ---- added for rendering (the .blend has no active camera and no usable light): camera, sun
cam_auto = bpy.data.cameras.new('AutoCamera')
cam_auto.lens = 50.0
cam_auto.sensor_width = 36.0
cam_auto.clip_end = 1000.0
ob_auto_camera = bpy.data.objects.new('AutoCamera', cam_auto)
scene.collection.objects.link(ob_auto_camera)
ob_auto_camera.location = (2.9447, -3.01832, 2.87894)
ob_auto_camera.rotation_euler = (1.09748, -7.21219e-08, 0.694738)
scene.camera = ob_auto_camera
light_auto_sun = bpy.data.lights.new('AutoSun', 'SUN')
light_auto_sun.energy = 3.0
light_auto_sun.angle = 0.0523599
ob_auto_sun = bpy.data.objects.new('AutoSun', light_auto_sun)
scene.collection.objects.link(ob_auto_sun)
ob_auto_sun.rotation_euler = (0.872665, 0.174533, 0.523599)
bpy.context.view_layer.update()

